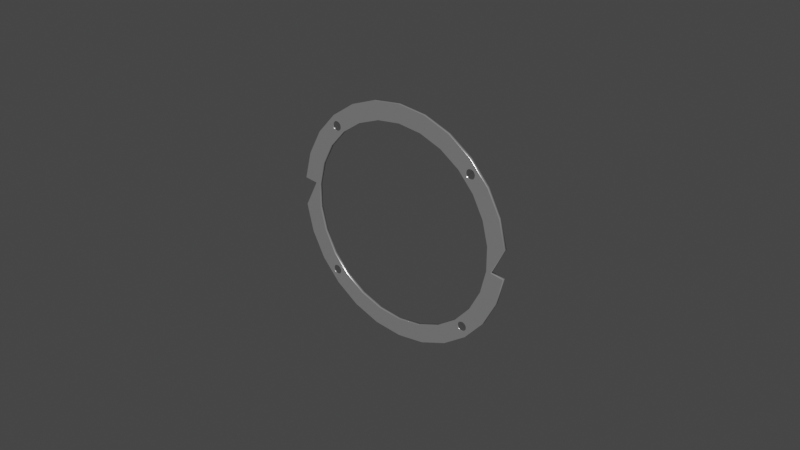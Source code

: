 # Source: ring-guard-double.blend  (saved by Blender 4.2.66; exported with 4.5.12 LTS)
import bpy
from mathutils import Matrix  # noqa: F401  (used for matrix-valued properties, if any)

bpy.ops.wm.read_factory_settings(use_empty=True)
scene = bpy.context.scene
scene.name = 'Scene'

# ---- collections
col_collection = bpy.data.collections.new('Collection'); scene.collection.children.link(col_collection)

# ---- materials (node trees are filled in below, after node groups)
mat_ratchet_metal = bpy.data.materials.new('Ratchet Metal')
mat_thumbwheel_metal = bpy.data.materials.new('Thumbwheel Metal')

# ---- material node trees
mat_ratchet_metal.use_nodes = True; mat_ratchet_metal.node_tree.nodes.clear()
_N = mat_ratchet_metal.node_tree.nodes; _L = mat_ratchet_metal.node_tree.links
n0 = _N.new('ShaderNodeBsdfPrincipled'); n0.name = 'Principled BSDF'; n0.location = (10, 300)
n0.inputs[0].default_value = (0.1, 0.1, 0.1, 1.0)
n0.inputs[1].default_value = 0.6
n0.inputs[2].default_value = 0.8
n1 = _N.new('ShaderNodeOutputMaterial'); n1.name = 'Material Output'; n1.location = (300, 300)
_L.new(n0.outputs[0], n1.inputs[0])
n1.is_active_output = True
mat_thumbwheel_metal.use_nodes = True; mat_thumbwheel_metal.node_tree.nodes.clear()
_N = mat_thumbwheel_metal.node_tree.nodes; _L = mat_thumbwheel_metal.node_tree.links
n0 = _N.new('ShaderNodeBsdfPrincipled'); n0.name = 'Principled BSDF'; n0.location = (10, 300)
n0.inputs[0].default_value = (0.45, 0.45, 0.45, 1.0)
n0.inputs[1].default_value = 0.6
n0.inputs[2].default_value = 0.2
n1 = _N.new('ShaderNodeOutputMaterial'); n1.name = 'Material Output'; n1.location = (300, 300)
_L.new(n0.outputs[0], n1.inputs[0])
n1.is_active_output = True

# ---- world
world_world = bpy.data.worlds.new('World'); scene.world = world_world
world_world.use_nodes = True; world_world.node_tree.nodes.clear()
_N = world_world.node_tree.nodes; _L = world_world.node_tree.links
n0 = _N.new('ShaderNodeOutputWorld'); n0.name = 'World Output'; n0.location = (300, 300)
n1 = _N.new('ShaderNodeBackground'); n1.name = 'Background'; n1.location = (10, 300)
n1.inputs[0].default_value = (0.05088, 0.05088, 0.05088, 1.0)
_L.new(n1.outputs[0], n0.inputs[0])
n0.is_active_output = True
world_world.color = (0.05088, 0.05088, 0.05088)
world_world.use_sun_shadow = False
world_world.sun_shadow_jitter_overblur = 0.0

# ---- meshes
me_cylinder_001 = bpy.data.meshes.new('Cylinder.001')
me_cylinder_001.from_pydata([(-0.026, -0.005333, -0.02487), (-0.02622, -0.005333, -0.02467), (-0.02638, -0.005333, -0.02443), (-0.02638, -0.005833, -0.02443), (-0.0265, -0.005333, -0.02416), (-0.0265, -0.005833, -0.02416), (-0.02657, -0.005333, -0.02387), (-0.02657, -0.005833, -0.02387), (-0.02657, -0.005333, -0.02358), (-0.02657, -0.005833, -0.02358), (-0.02652, -0.005333, -0.02329), (-0.02652, -0.005833, -0.02329), (-0.02642, -0.005333, -0.02302), (-0.02642, -0.005833, -0.02302), (-0.02626, -0.005333, -0.02277), (-0.02626, -0.005833, -0.02277), (-0.02606, -0.005333, -0.02255), (-0.02606, -0.005833, -0.02255), (-0.02582, -0.005333, -0.02239), (-0.02582, -0.005833, -0.02239), (-0.02555, -0.005333, -0.02227), (-0.02555, -0.005833, -0.02227), (-0.02526, -0.005333, -0.0222), (-0.02526, -0.005833, -0.0222), (-0.02497, -0.005333, -0.0222), (-0.02497, -0.005833, -0.0222), (-0.02468, -0.005333, -0.02225), (-0.02468, -0.005833, -0.02225), (-0.0244, -0.005333, -0.02235), (-0.0244, -0.005833, -0.02235), (-0.02415, -0.005333, -0.02251), (-0.02394, -0.005333, -0.02271), (-0.02377, -0.005333, -0.02296), (-0.02377, -0.005833, -0.02296), (-0.02365, -0.005333, -0.02322), (-0.02365, -0.005833, -0.02322), (-0.02359, -0.005333, -0.02351), (-0.02359, -0.005833, -0.02351), (-0.02358, -0.005333, -0.02381), (-0.02358, -0.005833, -0.02381), (-0.02363, -0.005333, -0.0241), (-0.02363, -0.005833, -0.0241), (-0.02374, -0.005333, -0.02437), (-0.02374, -0.005833, -0.02437), (-0.0239, -0.005333, -0.02462), (-0.0239, -0.005833, -0.02462), (-0.0241, -0.005333, -0.02483), (-0.0241, -0.005833, -0.02483), (-0.02434, -0.005333, -0.025), (-0.02434, -0.005833, -0.025), (-0.02461, -0.005333, -0.02512), (-0.02461, -0.005833, -0.02512), (-0.0249, -0.005333, -0.02518), (-0.0249, -0.005833, -0.02518), (-0.02519, -0.005333, -0.02519), (-0.02519, -0.005833, -0.02519), (-0.02548, -0.005333, -0.02514), (-0.02548, -0.005833, -0.02514), (-0.02576, -0.005333, -0.02503), (-0.02576, -0.005833, -0.02503), (-0.026, -0.00575, -0.02487), (-0.02622, -0.00575, -0.02467), (-0.02632, -0.00575, -0.02452), (-0.02632, -0.005833, -0.02452), (-0.02417, -0.005833, -0.0225), (-0.02417, -0.00575, -0.0225), (-0.02415, -0.00575, -0.02251), (-0.02394, -0.00575, -0.02271), (-0.02383, -0.005833, -0.02287), (-0.02383, -0.00575, -0.02287), (-0.02598, -0.005833, -0.02489), (-0.02598, -0.00575, -0.02489), (-0.02487, -0.005333, 0.026), (-0.02467, -0.005333, 0.02622), (-0.02443, -0.005333, 0.02638), (-0.02443, -0.005833, 0.02638), (-0.02416, -0.005333, 0.0265), (-0.02416, -0.005833, 0.0265), (-0.02387, -0.005333, 0.02657), (-0.02387, -0.005833, 0.02657), (-0.02358, -0.005333, 0.02657), (-0.02358, -0.005833, 0.02657), (-0.02329, -0.005333, 0.02652), (-0.02329, -0.005833, 0.02652), (-0.02302, -0.005333, 0.02642), (-0.02302, -0.005833, 0.02642), (-0.02277, -0.005333, 0.02626), (-0.02277, -0.005833, 0.02626), (-0.02255, -0.005333, 0.02606), (-0.02255, -0.005833, 0.02606), (-0.02239, -0.005333, 0.02582), (-0.02239, -0.005833, 0.02582), (-0.02227, -0.005333, 0.02555), (-0.02227, -0.005833, 0.02555), (-0.0222, -0.005333, 0.02526), (-0.0222, -0.005833, 0.02526), (-0.0222, -0.005333, 0.02497), (-0.0222, -0.005833, 0.02497), (-0.02225, -0.005333, 0.02468), (-0.02225, -0.005833, 0.02468), (-0.02235, -0.005333, 0.0244), (-0.02235, -0.005833, 0.0244), (-0.02251, -0.005333, 0.02415), (-0.02271, -0.005333, 0.02394), (-0.02296, -0.005333, 0.02377), (-0.02296, -0.005833, 0.02377), (-0.02322, -0.005333, 0.02365), (-0.02322, -0.005833, 0.02365), (-0.02351, -0.005333, 0.02359), (-0.02351, -0.005833, 0.02359), (-0.02381, -0.005333, 0.02358), (-0.02381, -0.005833, 0.02358), (-0.0241, -0.005333, 0.02363), (-0.0241, -0.005833, 0.02363), (-0.02437, -0.005333, 0.02374), (-0.02437, -0.005833, 0.02374), (-0.02462, -0.005333, 0.0239), (-0.02462, -0.005833, 0.0239), (-0.02483, -0.005333, 0.0241), (-0.02483, -0.005833, 0.0241), (-0.025, -0.005333, 0.02434), (-0.025, -0.005833, 0.02434), (-0.02512, -0.005333, 0.02461), (-0.02512, -0.005833, 0.02461), (-0.02518, -0.005333, 0.0249), (-0.02518, -0.005833, 0.0249), (-0.02519, -0.005333, 0.02519), (-0.02519, -0.005833, 0.02519), (-0.02514, -0.005333, 0.02548), (-0.02514, -0.005833, 0.02548), (-0.02503, -0.005333, 0.02576), (-0.02503, -0.005833, 0.02576), (-0.02487, -0.00575, 0.026), (-0.02467, -0.00575, 0.02622), (-0.02452, -0.00575, 0.02632), (-0.02452, -0.005833, 0.02632), (-0.0225, -0.005833, 0.02417), (-0.0225, -0.00575, 0.02417), (-0.02251, -0.00575, 0.02415), (-0.02271, -0.00575, 0.02394), (-0.02287, -0.005833, 0.02383), (-0.02287, -0.00575, 0.02383), (-0.02489, -0.005833, 0.02598), (-0.02489, -0.00575, 0.02598), (0.026, -0.005333, 0.02487), (0.02622, -0.005333, 0.02467), (0.02638, -0.005333, 0.02443), (0.02638, -0.005833, 0.02443), (0.0265, -0.005333, 0.02416), (0.0265, -0.005833, 0.02416), (0.02657, -0.005333, 0.02387), (0.02657, -0.005833, 0.02387), (0.02657, -0.005333, 0.02358), (0.02657, -0.005833, 0.02358), (0.02652, -0.005333, 0.02329), (0.02652, -0.005833, 0.02329), (0.02642, -0.005333, 0.02302), (0.02642, -0.005833, 0.02302), (0.02626, -0.005333, 0.02277), (0.02626, -0.005833, 0.02277), (0.02606, -0.005333, 0.02255), (0.02606, -0.005833, 0.02255), (0.02582, -0.005333, 0.02239), (0.02582, -0.005833, 0.02239), (0.02555, -0.005333, 0.02227), (0.02555, -0.005833, 0.02227), (0.02526, -0.005333, 0.0222), (0.02526, -0.005833, 0.0222), (0.02497, -0.005333, 0.0222), (0.02497, -0.005833, 0.0222), (0.02468, -0.005333, 0.02225), (0.02468, -0.005833, 0.02225), (0.0244, -0.005333, 0.02235), (0.0244, -0.005833, 0.02235), (0.02415, -0.005333, 0.02251), (0.02394, -0.005333, 0.02271), (0.02377, -0.005333, 0.02296), (0.02377, -0.005833, 0.02296), (0.02365, -0.005333, 0.02322), (0.02365, -0.005833, 0.02322), (0.02359, -0.005333, 0.02351), (0.02359, -0.005833, 0.02351), (0.02358, -0.005333, 0.02381), (0.02358, -0.005833, 0.02381), (0.02363, -0.005333, 0.0241), (0.02363, -0.005833, 0.0241), (0.02374, -0.005333, 0.02437), (0.02374, -0.005833, 0.02437), (0.0239, -0.005333, 0.02462), (0.0239, -0.005833, 0.02462), (0.0241, -0.005333, 0.02483), (0.0241, -0.005833, 0.02483), (0.02434, -0.005333, 0.025), (0.02434, -0.005833, 0.025), (0.02461, -0.005333, 0.02512), (0.02461, -0.005833, 0.02512), (0.0249, -0.005333, 0.02518), (0.0249, -0.005833, 0.02518), (0.02519, -0.005333, 0.02519), (0.02519, -0.005833, 0.02519), (0.02548, -0.005333, 0.02514), (0.02548, -0.005833, 0.02514), (0.02576, -0.005333, 0.02503), (0.02576, -0.005833, 0.02503), (0.026, -0.00575, 0.02487), (0.02622, -0.00575, 0.02467), (0.02632, -0.00575, 0.02452), (0.02632, -0.005833, 0.02452), (0.02417, -0.005833, 0.0225), (0.02417, -0.00575, 0.0225), (0.02415, -0.00575, 0.02251), (0.02394, -0.00575, 0.02271), (0.02383, -0.005833, 0.02287), (0.02383, -0.00575, 0.02287), (0.02598, -0.005833, 0.02489), (0.02598, -0.00575, 0.02489), (0.02487, -0.005333, -0.026), (0.02467, -0.005333, -0.02622), (0.02443, -0.005333, -0.02638), (0.02443, -0.005833, -0.02638), (0.02416, -0.005333, -0.0265), (0.02416, -0.005833, -0.0265), (0.02387, -0.005333, -0.02657), (0.02387, -0.005833, -0.02657), (0.02358, -0.005333, -0.02657), (0.02358, -0.005833, -0.02657), (0.02329, -0.005333, -0.02652), (0.02329, -0.005833, -0.02652), (0.02302, -0.005333, -0.02642), (0.02302, -0.005833, -0.02642), (0.02277, -0.005333, -0.02626), (0.02277, -0.005833, -0.02626), (0.02255, -0.005333, -0.02606), (0.02255, -0.005833, -0.02606), (0.02239, -0.005333, -0.02582), (0.02239, -0.005833, -0.02582), (0.02227, -0.005333, -0.02555), (0.02227, -0.005833, -0.02555), (0.0222, -0.005333, -0.02526), (0.0222, -0.005833, -0.02526), (0.0222, -0.005333, -0.02497), (0.0222, -0.005833, -0.02497), (0.02225, -0.005333, -0.02468), (0.02225, -0.005833, -0.02468), (0.02235, -0.005333, -0.0244), (0.02235, -0.005833, -0.0244), (0.02251, -0.005333, -0.02415), (0.02271, -0.005333, -0.02394), (0.02296, -0.005333, -0.02377), (0.02296, -0.005833, -0.02377), (0.02322, -0.005333, -0.02365), (0.02322, -0.005833, -0.02365), (0.02351, -0.005333, -0.02359), (0.02351, -0.005833, -0.02359), (0.02381, -0.005333, -0.02358), (0.02381, -0.005833, -0.02358), (0.0241, -0.005333, -0.02363), (0.0241, -0.005833, -0.02363), (0.02437, -0.005333, -0.02374), (0.02437, -0.005833, -0.02374), (0.02462, -0.005333, -0.0239), (0.02462, -0.005833, -0.0239), (0.02483, -0.005333, -0.0241), (0.02483, -0.005833, -0.0241), (0.025, -0.005333, -0.02434), (0.025, -0.005833, -0.02434), (0.02512, -0.005333, -0.02461), (0.02512, -0.005833, -0.02461), (0.02518, -0.005333, -0.0249), (0.02518, -0.005833, -0.0249), (0.02519, -0.005333, -0.02519), (0.02519, -0.005833, -0.02519), (0.02514, -0.005333, -0.02548), (0.02514, -0.005833, -0.02548), (0.02503, -0.005333, -0.02576), (0.02503, -0.005833, -0.02576), (0.02487, -0.00575, -0.026), (0.02467, -0.00575, -0.02622), (0.02452, -0.00575, -0.02632), (0.02452, -0.005833, -0.02632), (0.0225, -0.005833, -0.02417), (0.0225, -0.00575, -0.02417), (0.02251, -0.00575, -0.02415), (0.02271, -0.00575, -0.02394), (0.02287, -0.005833, -0.02383), (0.02287, -0.00575, -0.02383), (0.02489, -0.005833, -0.02598), (0.02489, -0.00575, -0.02598), (-0.03723, -0.005, -0.00452), (-0.026, -0.0055, -0.02487), (-0.03723, -0.006, -0.00452), (-0.02622, -0.0055, -0.02467), (-0.03723, -0.005, 0.004586), (-0.03723, -0.006, 0.004586), (-0.02638, -0.0055, -0.02443), (-0.03508, -0.005, 0.01342), (-0.03508, -0.006, 0.01342), (-0.0265, -0.0055, -0.02416), (-0.03088, -0.005, 0.02148), (-0.03088, -0.006, 0.02148), (-0.02657, -0.0055, -0.02387), (-0.02489, -0.005, 0.02829), (-0.02489, -0.006, 0.02829), (-0.01746, -0.005, 0.03346), (-0.02657, -0.0055, -0.02358), (-0.01746, -0.006, 0.03346), (-0.02652, -0.0055, -0.02329), (-0.009007, -0.005, 0.03668), (-0.009007, -0.006, 0.03668), (-3.296e-05, -0.005, 0.03777), (-0.02642, -0.0055, -0.02302), (-3.296e-05, -0.006, 0.03777), (0.008943, -0.005, 0.03667), (-0.02626, -0.0055, -0.02277), (0.008943, -0.006, 0.03667), (0.0174, -0.005, 0.03343), (-0.02606, -0.0055, -0.02255), (0.0174, -0.006, 0.03343), (0.02485, -0.005, 0.02825), (-0.02582, -0.0055, -0.02239), (0.02485, -0.006, 0.02825), (0.03085, -0.005, 0.02143), (-0.02555, -0.0055, -0.02227), (0.03085, -0.006, 0.02143), (0.03506, -0.005, 0.01336), (-0.02526, -0.0055, -0.0222), (0.03506, -0.006, 0.01336), (0.03723, -0.005, 0.00452), (-0.02497, -0.0055, -0.0222), (0.03723, -0.006, 0.00452), (0.03723, -0.005, -0.004586), (-0.02468, -0.0055, -0.02225), (0.03723, -0.006, -0.004586), (0.03508, -0.005, -0.01342), (-0.0244, -0.0055, -0.02235), (0.03508, -0.006, -0.01342), (0.03088, -0.005, -0.02148), (-0.02415, -0.0055, -0.02251), (0.03088, -0.006, -0.02148), (0.02489, -0.005, -0.02829), (-0.02394, -0.0055, -0.02271), (0.02489, -0.006, -0.02829), (-0.02377, -0.0055, -0.02296), (0.01746, -0.005, -0.03346), (0.01746, -0.006, -0.03346), (0.009007, -0.005, -0.03668), (-0.02365, -0.0055, -0.02322), (0.009007, -0.006, -0.03668), (-0.02359, -0.0055, -0.02351), (3.296e-05, -0.005, -0.03777), (3.296e-05, -0.006, -0.03777), (-0.02358, -0.0055, -0.02381), (-0.008943, -0.005, -0.03667), (-0.008943, -0.006, -0.03667), (-0.0174, -0.005, -0.03343), (-0.02363, -0.0055, -0.0241), (-0.0174, -0.006, -0.03343), (-0.02485, -0.005, -0.02825), (-0.02374, -0.0055, -0.02437), (-0.02485, -0.006, -0.02825), (-0.03085, -0.005, -0.02143), (-0.0239, -0.0055, -0.02462), (-0.03085, -0.006, -0.02143), (-0.03506, -0.005, -0.01336), (-0.0241, -0.0055, -0.02483), (-0.03506, -0.006, -0.01336), (-0.02968, -0.006, -0.01131), (-0.02434, -0.0055, -0.025), (-0.03152, -0.006, -0.003827), (-0.0297, -0.006, 0.01137), (-0.02461, -0.0055, -0.02512), (-0.02615, -0.006, 0.01819), (-0.0249, -0.0055, -0.02518), (-0.03153, -0.006, 0.003882), (0.007626, -0.006, -0.03106), (2.79e-05, -0.006, -0.03198), (-0.02519, -0.0055, -0.02519), (0.01478, -0.006, -0.02833), (-0.02548, -0.0055, -0.02514), (-0.007572, -0.006, -0.03104), (0.02108, -0.006, -0.02396), (-0.02576, -0.0055, -0.02503), (-0.02104, -0.006, -0.02392), (-0.01473, -0.006, -0.0283), (0.0297, -0.006, -0.01137), (-0.02487, -0.0055, 0.026), (0.03152, -0.006, 0.003827), (-0.02467, -0.0055, 0.02622), (0.03153, -0.006, -0.003882), (0.02104, -0.006, 0.02392), (-0.02443, -0.0055, 0.02638), (0.02612, -0.006, 0.01814), (0.01473, -0.006, 0.0283), (-0.02416, -0.0055, 0.0265), (0.02968, -0.006, 0.01131), (-0.02108, -0.006, 0.02396), (-0.02387, -0.0055, 0.02657), (-0.01478, -0.006, 0.02833), (-2.79e-05, -0.006, 0.03198), (-0.02358, -0.0055, 0.02657), (-0.007626, -0.006, 0.03106), (0.02615, -0.006, -0.01819), (-0.02612, -0.006, -0.01814), (-0.02329, -0.0055, 0.02652), (0.007572, -0.006, 0.03104), (-0.02302, -0.0055, 0.02642), (-0.02612, -0.005, -0.01814), (-0.02968, -0.005, -0.01131), (-0.02277, -0.0055, 0.02626), (-0.0297, -0.005, 0.01137), (-0.03153, -0.005, 0.003882), (-0.02255, -0.0055, 0.02606), (-0.03152, -0.005, -0.003827), (0.02104, -0.005, 0.02392), (-0.02108, -0.005, 0.02396), (-0.02239, -0.0055, 0.02582), (0.01473, -0.005, 0.0283), (-0.02227, -0.0055, 0.02555), (-0.01478, -0.005, 0.02833), (-0.007626, -0.005, 0.03106), (-2.79e-05, -0.005, 0.03198), (-0.0222, -0.0055, 0.02526), (0.007572, -0.005, 0.03104), (0.01478, -0.005, -0.02833), (-0.0222, -0.0055, 0.02497), (0.02615, -0.005, -0.01819), (0.02108, -0.005, -0.02396), (-0.02225, -0.0055, 0.02468), (0.03153, -0.005, -0.003882), (0.0297, -0.005, -0.01137), (-0.02235, -0.0055, 0.0244), (0.02968, -0.005, 0.01131), (0.03152, -0.005, 0.003827), (-0.02251, -0.0055, 0.02415), (2.79e-05, -0.005, -0.03198), (-0.02271, -0.0055, 0.02394), (-0.01473, -0.005, -0.0283), (-0.007572, -0.005, -0.03104), (-0.02104, -0.005, -0.02392), (-0.02296, -0.0055, 0.02377), (0.007626, -0.005, -0.03106), (0.02612, -0.005, 0.01814), (-0.02322, -0.0055, 0.02365), (-0.02615, -0.005, 0.01819), (-0.02351, -0.0055, 0.02359), (-0.03295, -0.006, 0.004058), (-0.03295, -0.005, 0.004058), (-0.02381, -0.0055, 0.02358), (-0.0241, -0.0055, 0.02363), (-0.02437, -0.0055, 0.02374), (-0.02462, -0.0055, 0.0239), (-0.02483, -0.0055, 0.0241), (-0.025, -0.0055, 0.02434), (-0.02512, -0.0055, 0.02461), (-0.02518, -0.0055, 0.0249), (-0.02519, -0.0055, 0.02519), (-0.02514, -0.0055, 0.02548), (-0.02503, -0.0055, 0.02576), (0.026, -0.0055, 0.02487), (0.02622, -0.0055, 0.02467), (0.02638, -0.0055, 0.02443), (0.0265, -0.0055, 0.02416), (0.02657, -0.0055, 0.02387), (0.02657, -0.0055, 0.02358), (0.02652, -0.0055, 0.02329), (0.02642, -0.0055, 0.02302), (0.02626, -0.0055, 0.02277), (0.02606, -0.0055, 0.02255), (0.02582, -0.0055, 0.02239), (0.02555, -0.0055, 0.02227), (0.02526, -0.0055, 0.0222), (0.02497, -0.0055, 0.0222), (0.02468, -0.0055, 0.02225), (0.0244, -0.0055, 0.02235), (0.02415, -0.0055, 0.02251), (0.02394, -0.0055, 0.02271), (0.02377, -0.0055, 0.02296), (0.02365, -0.0055, 0.02322), (0.02359, -0.0055, 0.02351), (0.02358, -0.0055, 0.02381), (0.02363, -0.0055, 0.0241), (0.02374, -0.0055, 0.02437), (0.0239, -0.0055, 0.02462), (0.0241, -0.0055, 0.02483), (0.02434, -0.0055, 0.025), (0.02461, -0.0055, 0.02512), (0.0249, -0.0055, 0.02518), (0.02519, -0.0055, 0.02519), (0.02548, -0.0055, 0.02514), (0.02576, -0.0055, 0.02503), (0.02487, -0.0055, -0.026), (0.02467, -0.0055, -0.02622), (0.02443, -0.0055, -0.02638), (0.02416, -0.0055, -0.0265), (0.02387, -0.0055, -0.02657), (0.02358, -0.0055, -0.02657), (0.02329, -0.0055, -0.02652), (0.02302, -0.0055, -0.02642), (0.02277, -0.0055, -0.02626), (0.02255, -0.0055, -0.02606), (0.02239, -0.0055, -0.02582), (0.02227, -0.0055, -0.02555), (0.0222, -0.0055, -0.02526), (0.0222, -0.0055, -0.02497), (0.02225, -0.0055, -0.02468), (0.02235, -0.0055, -0.0244), (0.02251, -0.0055, -0.02415), (0.02271, -0.0055, -0.02394), (0.02296, -0.0055, -0.02377), (0.02322, -0.0055, -0.02365), (0.02351, -0.0055, -0.02359), (0.02381, -0.0055, -0.02358), (0.0241, -0.0055, -0.02363), (0.02437, -0.0055, -0.02374), (0.02462, -0.0055, -0.0239), (0.02483, -0.0055, -0.0241), (0.025, -0.0055, -0.02434), (0.02512, -0.0055, -0.02461), (0.02518, -0.0055, -0.0249), (0.02519, -0.0055, -0.02519), (0.02514, -0.0055, -0.02548), (0.02503, -0.0055, -0.02576), (-0.02365, -0.006, -0.02322), (-0.02377, -0.006, -0.02296), (-0.02415, -0.006, -0.02251), (-0.02394, -0.006, -0.02271), (-0.02468, -0.006, -0.02225), (-0.02582, -0.006, -0.02239), (-0.02526, -0.006, -0.0222), (-0.02497, -0.006, -0.0222), (-0.02555, -0.006, -0.02227), (-0.02606, -0.006, -0.02255), (-0.0244, -0.006, -0.02235), (0.02387, -0.006, -0.02657), (0.02416, -0.006, -0.0265), (0.02358, -0.006, -0.02657), (0.02302, -0.006, -0.02642), (0.02467, -0.006, -0.02622), (0.02329, -0.006, -0.02652), (0.02443, -0.006, -0.02638), (0.02503, -0.006, -0.02576), (0.02255, -0.006, -0.02606), (0.02519, -0.006, -0.02519), (0.02512, -0.006, -0.02461), (0.02518, -0.006, -0.0249), (0.02487, -0.006, -0.026), (0.02514, -0.006, -0.02548), (0.02277, -0.006, -0.02626), (-0.02461, -0.006, -0.02512), (-0.0249, -0.006, -0.02518), (-0.02434, -0.006, -0.025), (-0.02519, -0.006, -0.02519), (-0.02548, -0.006, -0.02514), (-0.02576, -0.006, -0.02503), (-0.02622, -0.006, -0.02467), (-0.026, -0.006, -0.02487), (-0.02657, -0.006, -0.02387), (-0.0265, -0.006, -0.02416), (-0.02638, -0.006, -0.02443), (-0.02374, -0.006, -0.02437), (-0.02358, -0.006, -0.02381), (-0.02363, -0.006, -0.0241), (-0.02626, -0.006, -0.02277), (-0.02642, -0.006, -0.02302), (-0.02359, -0.006, -0.02351), (-0.0239, -0.006, -0.02462), (-0.0241, -0.006, -0.02483), (-0.02652, -0.006, -0.02329), (-0.02657, -0.006, -0.02358), (0.02234, -0.006, -0.02445), (0.02225, -0.006, -0.02468), (0.0222, -0.006, -0.02497), (0.02462, -0.006, -0.0239), (0.02251, -0.006, -0.02415), (0.02235, -0.006, -0.0244), (0.0241, -0.006, -0.02363), (0.02322, -0.006, -0.02365), (0.02351, -0.006, -0.02359), (0.02381, -0.006, -0.02358), (0.02437, -0.006, -0.02374), (0.02296, -0.006, -0.02377), (0.02271, -0.006, -0.02394), (0.02227, -0.006, -0.02555), (0.02239, -0.006, -0.02582), (0.02483, -0.006, -0.0241), (0.025, -0.006, -0.02434), (0.0222, -0.006, -0.02526), (0.02526, -0.006, 0.0222), (0.02555, -0.006, 0.02227), (0.02626, -0.006, 0.02277), (0.02606, -0.006, 0.02255), (0.02642, -0.006, 0.02302), (0.02582, -0.006, 0.02239), (0.02652, -0.006, 0.02329), (0.02657, -0.006, 0.02358), (0.0265, -0.006, 0.02416), (0.02359, -0.006, 0.0236), (0.02358, -0.006, 0.02381), (0.02657, -0.006, 0.02387), (0.026, -0.006, 0.02487), (0.0239, -0.006, 0.02462), (0.02622, -0.006, 0.02467), (0.02374, -0.006, 0.02437), (0.02548, -0.006, 0.02514), (0.02434, -0.006, 0.025), (0.0249, -0.006, 0.02518), (0.02519, -0.006, 0.02519), (0.02461, -0.006, 0.02512), (0.0241, -0.006, 0.02483), (0.02638, -0.006, 0.02443), (0.02576, -0.006, 0.02503), (0.02363, -0.006, 0.0241), (-0.02351, -0.006, 0.02359), (-0.02322, -0.006, 0.02365), (-0.02381, -0.006, 0.02358), (-0.02296, -0.006, 0.02377), (-0.0241, -0.006, 0.02363), (-0.02251, -0.006, 0.02415), (-0.02483, -0.006, 0.0241), (-0.02235, -0.006, 0.0244), (-0.02234, -0.006, 0.02445), (-0.02462, -0.006, 0.0239), (-0.02225, -0.006, 0.02468), (-0.02271, -0.006, 0.02394), (-0.02437, -0.006, 0.02374), (-0.025, -0.006, 0.02434), (-0.0222, -0.006, 0.02497), (-0.02512, -0.006, 0.02461), (-0.02514, -0.006, 0.02548), (-0.02519, -0.006, 0.02519), (-0.02518, -0.006, 0.0249), (-0.02487, -0.006, 0.026), (-0.02467, -0.006, 0.02622), (-0.02387, -0.006, 0.02657), (-0.02358, -0.006, 0.02657), (-0.02416, -0.006, 0.0265), (-0.02443, -0.006, 0.02638), (-0.02503, -0.006, 0.02576), (0.02497, -0.006, 0.0222), (0.0244, -0.006, 0.02235), (0.02468, -0.006, 0.02225), (0.02377, -0.006, 0.02296), (0.02394, -0.006, 0.02271), (0.02359, -0.006, 0.02351), (0.02365, -0.006, 0.02322), (0.02415, -0.006, 0.02251), (-0.0222, -0.006, 0.02526), (-0.02239, -0.006, 0.02582), (-0.02227, -0.006, 0.02555), (-0.02302, -0.006, 0.02642), (-0.02277, -0.006, 0.02626), (-0.02329, -0.006, 0.02652), (-0.02255, -0.006, 0.02606), (0.03295, -0.006, -0.004058), (0.03295, -0.005, -0.004058)], [], [(61, 1, 0, 60), (3, 2, 1, 61, 62, 63), (2, 3, 5, 4), (4, 5, 7, 6), (6, 7, 9, 8), (8, 9, 11, 10), (10, 11, 13, 12), (12, 13, 15, 14), (14, 15, 17, 16), (16, 17, 19, 18), (18, 19, 21, 20), (20, 21, 23, 22), (22, 23, 25, 24), (24, 25, 27, 26), (26, 27, 29, 28), (65, 66, 30, 28, 29, 64), (67, 31, 30, 66), (33, 32, 31, 67, 69, 68), (32, 33, 35, 34), (34, 35, 37, 36), (36, 37, 39, 38), (38, 39, 41, 40), (40, 41, 43, 42), (42, 43, 45, 44), (44, 45, 47, 46), (46, 47, 49, 48), (48, 49, 51, 50), (50, 51, 53, 52), (52, 53, 55, 54), (54, 55, 57, 56), (70, 59, 57, 55, 53, 51, 49, 47, 45, 43, 41, 39, 37, 35, 33, 68), (64, 29, 27, 25, 23, 21, 19, 17, 15, 13, 11, 9, 7, 5, 3, 63), (56, 57, 59, 58), (60, 0, 58, 59, 70, 71), (58, 0, 1, 2, 4, 6, 8, 10, 12, 14, 16, 18, 20, 22, 24, 26, 28, 30, 31, 32, 34, 36, 38, 40, 42, 44, 46, 48, 50, 52, 54, 56), (70, 68, 69, 71), (61, 60, 71, 69, 67, 66, 65, 62), (62, 65, 64, 63), (133, 73, 72, 132), (75, 74, 73, 133, 134, 135), (74, 75, 77, 76), (76, 77, 79, 78), (78, 79, 81, 80), (80, 81, 83, 82), (82, 83, 85, 84), (84, 85, 87, 86), (86, 87, 89, 88), (88, 89, 91, 90), (90, 91, 93, 92), (92, 93, 95, 94), (94, 95, 97, 96), (96, 97, 99, 98), (98, 99, 101, 100), (137, 138, 102, 100, 101, 136), (139, 103, 102, 138), (105, 104, 103, 139, 141, 140), (104, 105, 107, 106), (106, 107, 109, 108), (108, 109, 111, 110), (110, 111, 113, 112), (112, 113, 115, 114), (114, 115, 117, 116), (116, 117, 119, 118), (118, 119, 121, 120), (120, 121, 123, 122), (122, 123, 125, 124), (124, 125, 127, 126), (126, 127, 129, 128), (142, 131, 129, 127, 125, 123, 121, 119, 117, 115, 113, 111, 109, 107, 105, 140), (136, 101, 99, 97, 95, 93, 91, 89, 87, 85, 83, 81, 79, 77, 75, 135), (128, 129, 131, 130), (132, 72, 130, 131, 142, 143), (130, 72, 73, 74, 76, 78, 80, 82, 84, 86, 88, 90, 92, 94, 96, 98, 100, 102, 103, 104, 106, 108, 110, 112, 114, 116, 118, 120, 122, 124, 126, 128), (142, 140, 141, 143), (133, 132, 143, 141, 139, 138, 137, 134), (134, 137, 136, 135), (205, 145, 144, 204), (147, 146, 145, 205, 206, 207), (146, 147, 149, 148), (148, 149, 151, 150), (150, 151, 153, 152), (152, 153, 155, 154), (154, 155, 157, 156), (156, 157, 159, 158), (158, 159, 161, 160), (160, 161, 163, 162), (162, 163, 165, 164), (164, 165, 167, 166), (166, 167, 169, 168), (168, 169, 171, 170), (170, 171, 173, 172), (209, 210, 174, 172, 173, 208), (211, 175, 174, 210), (177, 176, 175, 211, 213, 212), (176, 177, 179, 178), (178, 179, 181, 180), (180, 181, 183, 182), (182, 183, 185, 184), (184, 185, 187, 186), (186, 187, 189, 188), (188, 189, 191, 190), (190, 191, 193, 192), (192, 193, 195, 194), (194, 195, 197, 196), (196, 197, 199, 198), (198, 199, 201, 200), (214, 203, 201, 199, 197, 195, 193, 191, 189, 187, 185, 183, 181, 179, 177, 212), (208, 173, 171, 169, 167, 165, 163, 161, 159, 157, 155, 153, 151, 149, 147, 207), (200, 201, 203, 202), (204, 144, 202, 203, 214, 215), (202, 144, 145, 146, 148, 150, 152, 154, 156, 158, 160, 162, 164, 166, 168, 170, 172, 174, 175, 176, 178, 180, 182, 184, 186, 188, 190, 192, 194, 196, 198, 200), (214, 212, 213, 215), (205, 204, 215, 213, 211, 210, 209, 206), (206, 209, 208, 207), (277, 217, 216, 276), (219, 218, 217, 277, 278, 279), (218, 219, 221, 220), (220, 221, 223, 222), (222, 223, 225, 224), (224, 225, 227, 226), (226, 227, 229, 228), (228, 229, 231, 230), (230, 231, 233, 232), (232, 233, 235, 234), (234, 235, 237, 236), (236, 237, 239, 238), (238, 239, 241, 240), (240, 241, 243, 242), (242, 243, 245, 244), (281, 282, 246, 244, 245, 280), (283, 247, 246, 282), (249, 248, 247, 283, 285, 284), (248, 249, 251, 250), (250, 251, 253, 252), (252, 253, 255, 254), (254, 255, 257, 256), (256, 257, 259, 258), (258, 259, 261, 260), (260, 261, 263, 262), (262, 263, 265, 264), (264, 265, 267, 266), (266, 267, 269, 268), (268, 269, 271, 270), (270, 271, 273, 272), (286, 275, 273, 271, 269, 267, 265, 263, 261, 259, 257, 255, 253, 251, 249, 284), (280, 245, 243, 241, 239, 237, 235, 233, 231, 229, 227, 225, 223, 221, 219, 279), (272, 273, 275, 274), (276, 216, 274, 275, 286, 287), (274, 216, 217, 218, 220, 222, 224, 226, 228, 230, 232, 234, 236, 238, 240, 242, 244, 246, 247, 248, 250, 252, 254, 256, 258, 260, 262, 264, 266, 268, 270, 272), (286, 284, 285, 287), (277, 276, 287, 285, 283, 282, 281, 278), (278, 281, 280, 279), (288, 412, 407, 363), (292, 293, 296, 295), (295, 296, 299, 298), (298, 299, 302, 301), (301, 302, 305, 303), (303, 305, 308, 307), (307, 308, 311, 309), (309, 311, 314, 312), (312, 314, 317, 315), (315, 317, 320, 318), (318, 320, 323, 321), (321, 323, 326, 324), (324, 326, 329, 327), (330, 332, 335, 333), (333, 335, 338, 336), (336, 338, 341, 339), (339, 341, 344, 343), (343, 344, 347, 345), (345, 347, 350, 349), (349, 350, 353, 352), (352, 353, 356, 354), (354, 356, 359, 357), (357, 359, 362, 360), (290, 365, 366, 368), (570, 569, 380, 377, 374, 375, 379, 383, 382, 560, 561, 559, 565, 566, 550, 548, 549, 551, 552, 553, 555, 554, 558, 557, 556, 568, 567, 563, 562, 531, 527, 530, 528, 402, 362, 359, 356, 353, 350, 347, 344, 341, 338, 585, 543, 544, 542, 546, 540, 545, 537, 539, 534, 533, 535, 538, 536, 547, 541, 583, 582, 586, 571), (329, 326, 394, 386, 388, 653), (560, 382, 402, 528, 529, 526, 532, 524, 525, 523, 522, 564), (360, 362, 365, 363), (363, 365, 290, 288), (362, 402, 366, 365), (373, 368, 412, 410), (369, 373, 410, 409), (371, 369, 409, 443), (371, 443, 414, 395), (395, 414, 418, 397), (397, 418, 419, 400), (400, 419, 420, 398), (398, 420, 422, 404), (404, 422, 416, 392), (392, 416, 413, 389), (441, 391, 389, 413), (431, 394, 391, 441), (432, 386, 394, 431), (428, 388, 386, 432), (429, 384, 388, 428), (425, 401, 384, 429), (380, 401, 425, 426), (377, 380, 426, 423), (377, 423, 440, 374), (374, 440, 434, 375), (379, 375, 434, 437), (383, 379, 437, 436), (382, 383, 436, 438), (402, 382, 438, 406), (366, 402, 406, 407), (368, 366, 407, 412), (373, 445, 290, 368), (410, 412, 288, 446), (288, 290, 445, 446), (446, 445, 293, 292), (622, 620, 395, 397, 400, 398, 404, 392, 389, 596, 597, 611, 602, 600, 608, 604, 607, 605, 320, 317, 314, 311, 308, 305, 302, 635, 633, 634, 651, 649, 650, 652, 647, 648, 646, 626), (635, 302, 299, 296, 293, 373, 369, 371, 395, 620, 619, 617, 623, 615, 613, 612, 614, 616, 624, 621, 618, 625, 627, 630, 629, 628, 637, 631, 632, 636), (596, 389, 391, 394, 326, 323, 320, 605, 606, 603, 610, 599, 601, 609, 595, 598, 594, 593, 591, 589, 590, 592, 588, 587, 638, 640, 639, 645, 642, 641, 644, 643), (555, 289, 291, 554), (554, 291, 294, 558), (558, 294, 297, 557), (557, 297, 300, 556), (300, 304, 568, 556), (568, 304, 306, 567), (306, 310, 563, 567), (563, 310, 313, 562), (562, 313, 316, 531), (531, 316, 319, 527), (527, 319, 322, 530), (530, 322, 325, 528), (528, 325, 328, 529), (529, 328, 331, 526), (526, 331, 334, 532), (532, 334, 337, 524), (524, 337, 340, 525), (525, 340, 342, 523), (523, 342, 346, 522), (522, 346, 348, 564), (564, 348, 351, 560), (560, 351, 355, 561), (561, 355, 358, 559), (559, 358, 361, 565), (565, 361, 364, 566), (566, 364, 367, 550), (550, 367, 370, 548), (548, 370, 372, 549), (549, 372, 376, 551), (551, 376, 378, 552), (552, 378, 381, 553), (553, 381, 289, 555), (322, 319, 316, 313, 310, 306, 304, 300, 297, 294, 291, 289, 381, 378, 376, 372, 370, 367, 364, 361, 358, 355, 351, 348, 346, 342, 340, 337, 334, 331, 328, 325), (631, 385, 387, 632), (632, 387, 390, 636), (636, 390, 393, 635), (635, 393, 396, 633), (633, 396, 399, 634), (634, 399, 403, 651), (651, 403, 405, 649), (649, 405, 408, 650), (650, 408, 411, 652), (652, 411, 415, 647), (647, 415, 417, 648), (648, 417, 421, 646), (646, 421, 424, 626), (626, 424, 427, 622), (622, 427, 430, 619, 620), (619, 430, 433, 617), (617, 433, 435, 623), (623, 435, 439, 615), (615, 439, 442, 613), (613, 442, 444, 612), (612, 444, 447, 614), (614, 447, 448, 616), (616, 448, 449, 624), (624, 449, 450, 621), (621, 450, 451, 618), (618, 451, 452, 625), (625, 452, 453, 627), (627, 453, 454, 630), (630, 454, 455, 629), (629, 455, 456, 628), (628, 456, 457, 637), (637, 457, 385, 631), (454, 453, 452, 451, 450, 449, 448, 447, 444, 442, 439, 435, 433, 430, 427, 424, 421, 417, 415, 411, 408, 405, 403, 399, 396, 393, 390, 387, 385, 457, 456, 455), (599, 458, 459, 601), (601, 459, 460, 609), (609, 460, 461, 595), (595, 461, 462, 598), (598, 462, 463, 594), (594, 463, 464, 593), (593, 464, 465, 591), (591, 465, 466, 589), (589, 466, 467, 590), (590, 467, 468, 592), (592, 468, 469, 588), (588, 469, 470, 587), (587, 470, 471, 638), (638, 471, 472, 640), (640, 472, 473, 639), (639, 473, 474, 645), (645, 474, 475, 642), (642, 475, 476, 641), (641, 476, 477, 644), (644, 477, 478, 643), (478, 479, 597, 596, 643), (597, 479, 480, 611), (611, 480, 481, 602), (602, 481, 482, 600), (600, 482, 483, 608), (608, 483, 484, 604), (604, 484, 485, 607), (607, 485, 486, 605), (605, 486, 487, 606), (606, 487, 488, 603), (603, 488, 489, 610), (610, 489, 458, 599), (485, 484, 483, 482, 481, 480, 479, 478, 477, 476, 475, 474, 473, 472, 471, 470, 469, 468, 467, 466, 465, 464, 463, 462, 461, 460, 459, 458, 489, 488, 487, 486), (545, 490, 491, 537), (537, 491, 492, 539), (539, 492, 493, 534), (534, 493, 494, 533), (533, 494, 495, 535), (535, 495, 496, 538), (538, 496, 497, 536), (536, 497, 498, 547), (547, 498, 499, 541), (499, 500, 583, 541), (583, 500, 501, 582), (582, 501, 502, 586), (502, 503, 571, 586), (571, 503, 504, 570), (569, 570, 504, 505, 574), (574, 505, 506, 573), (573, 506, 507, 581), (581, 507, 508, 580), (580, 508, 509, 576), (576, 509, 510, 577), (577, 510, 511, 578), (578, 511, 512, 575), (575, 512, 513, 579), (579, 513, 514, 572), (572, 514, 515, 584), (584, 515, 516, 585), (585, 516, 517, 543), (543, 517, 518, 544), (544, 518, 519, 542), (542, 519, 520, 546), (546, 520, 521, 540), (540, 521, 490, 545), (509, 508, 507, 506, 505, 504, 503, 502, 501, 500, 499, 498, 497, 496, 495, 494, 493, 492, 491, 490, 521, 520, 519, 518, 517, 516, 515, 514, 513, 512, 511, 510), (292, 295, 298, 301, 303, 307, 309, 312, 315, 318, 321, 441, 413, 416, 422, 420, 419, 418, 414, 443, 409, 410, 446), (332, 653, 388, 384, 401, 380, 569, 574, 573, 581, 580, 576, 577, 578, 575, 579, 572, 584, 585, 338, 335), (330, 654, 653, 332), (327, 329, 653, 654), (321, 324, 327, 654, 428, 432, 431, 441), (407, 406, 438, 436, 437, 434, 440, 423, 426, 425, 429, 428, 654, 330, 333, 336, 339, 343, 345, 349, 352, 354, 357, 360, 363)])
me_cylinder_001.polygons.foreach_set('use_smooth', [0, 0, 0, 0, 0, 0, 0, 0, 0, 0, 0, 0, 0, 0, 0, 0, 0, 0, 0, 0, 0, 0, 0, 0, 0, 0, 0, 0, 0, 0, 0, 0, 0, 0, 0, 0, 0, 0, 0, 0, 0, 0, 0, 0, 0, 0, 0, 0, 0, 0, 0, 0, 0, 0, 0, 0, 0, 0, 0, 0, 0, 0, 0, 0, 0, 0, 0, 0, 0, 0, 0, 0, 0, 0, 0, 0, 0, 0, 0, 0, 0, 0, 0, 0, 0, 0, 0, 0, 0, 0, 0, 0, 0, 0, 0, 0, 0, 0, 0, 0, 0, 0, 0, 0, 0, 0, 0, 0, 0, 0, 0, 0, 0, 0, 0, 0, 0, 0, 0, 0, 0, 0, 0, 0, 0, 0, 0, 0, 0, 0, 0, 0, 0, 0, 0, 0, 0, 0, 0, 0, 0, 0, 0, 0, 0, 0, 0, 0, 0, 0, 0, 0, 0, 1, 1, 1, 1, 1, 1, 1, 1, 1, 1, 1, 1, 1, 1, 1, 1, 1, 1, 1, 1, 1, 1, 0, 0, 0, 0, 1, 1, 0, 1, 1, 1, 1, 1, 1, 1, 1, 1, 1, 1, 1, 1, 1, 1, 1, 1, 1, 1, 1, 1, 1, 1, 1, 1, 1, 0, 0, 1, 1, 0, 0, 0, 1, 1, 1, 1, 1, 1, 1, 1, 1, 1, 1, 1, 1, 1, 1, 1, 1, 1, 1, 1, 1, 1, 1, 1, 1, 1, 1, 1, 1, 1, 1, 1, 0, 1, 1, 1, 1, 1, 1, 1, 1, 1, 1, 1, 1, 1, 1, 1, 1, 1, 1, 1, 1, 1, 1, 1, 1, 1, 1, 1, 1, 1, 1, 1, 1, 0, 1, 1, 1, 1, 1, 1, 1, 1, 1, 1, 1, 1, 1, 1, 1, 1, 1, 1, 1, 1, 1, 1, 1, 1, 1, 1, 1, 1, 1, 1, 1, 1, 0, 1, 1, 1, 1, 1, 1, 1, 1, 1, 1, 1, 1, 1, 1, 1, 1, 1, 1, 1, 1, 1, 1, 1, 1, 1, 1, 1, 1, 1, 1, 1, 1, 0, 0, 0, 1, 1, 0, 0])
me_cylinder_001.polygons.foreach_set('material_index', [0, 0, 0, 0, 0, 0, 0, 0, 0, 0, 0, 0, 0, 0, 0, 0, 0, 0, 0, 0, 0, 0, 0, 0, 0, 0, 0, 0, 0, 0, 0, 0, 0, 0, 0, 0, 0, 0, 0, 0, 0, 0, 0, 0, 0, 0, 0, 0, 0, 0, 0, 0, 0, 0, 0, 0, 0, 0, 0, 0, 0, 0, 0, 0, 0, 0, 0, 0, 0, 0, 0, 0, 0, 0, 0, 0, 0, 0, 0, 0, 0, 0, 0, 0, 0, 0, 0, 0, 0, 0, 0, 0, 0, 0, 0, 0, 0, 0, 0, 0, 0, 0, 0, 0, 0, 0, 0, 0, 0, 0, 0, 0, 0, 0, 0, 0, 0, 0, 0, 0, 0, 0, 0, 0, 0, 0, 0, 0, 0, 0, 0, 0, 0, 0, 0, 0, 0, 0, 0, 0, 0, 0, 0, 0, 0, 0, 0, 0, 0, 0, 0, 0, 1, 1, 1, 1, 1, 1, 1, 1, 1, 1, 1, 1, 1, 1, 1, 1, 1, 1, 1, 1, 1, 1, 1, 1, 1, 1, 1, 1, 1, 1, 1, 1, 1, 1, 1, 1, 1, 1, 1, 1, 1, 1, 1, 1, 1, 1, 1, 1, 1, 1, 1, 1, 1, 1, 1, 1, 1, 1, 1, 1, 1, 1, 1, 1, 1, 1, 1, 1, 1, 1, 1, 1, 1, 1, 1, 1, 1, 1, 1, 1, 1, 1, 1, 1, 1, 1, 1, 1, 1, 1, 1, 1, 1, 1, 1, 1, 1, 1, 1, 1, 1, 1, 1, 1, 1, 1, 1, 1, 1, 1, 1, 1, 1, 1, 1, 1, 1, 1, 1, 1, 1, 1, 1, 1, 1, 1, 1, 1, 1, 1, 1, 1, 1, 1, 1, 1, 1, 1, 1, 1, 1, 1, 1, 1, 1, 1, 1, 1, 1, 1, 1, 1, 1, 1, 1, 1, 1, 1, 1, 1, 1, 1, 1, 1, 1, 1, 1, 1, 1, 1, 1, 1, 1, 1, 1, 1, 1, 1, 1, 1, 1, 1, 1, 1, 1, 1, 1, 1, 1, 1, 1, 1, 1, 1, 1, 1, 1, 1, 1, 1, 1])
_uv = me_cylinder_001.uv_layers.new(name='UVMap')
_uv.uv.foreach_set('vector', [0.9688, 0.9167, 0.9688, 0.5, 1.0, 0.5, 1.0, 0.9167, 0.9375, 1.0, 0.9375, 0.5, 0.9688, 0.5, 0.9688, 0.9167, 0.9499, 0.9167, 0.9499, 1.0, 0.9375, 0.5, 0.9375, 1.0, 0.9062, 1.0, 0.9062, 0.5, 0.9062, 0.5, 0.9062, 1.0, 0.875, 1.0, 0.875, 0.5, 0.875, 0.5, 0.875, 1.0, 0.8438, 1.0, 0.8438, 0.5, 0.8438, 0.5, 0.8438, 1.0, 0.8125, 1.0, 0.8125, 0.5, 0.8125, 0.5, 0.8125, 1.0, 0.7812, 1.0, 0.7812, 0.5, 0.7812, 0.5, 0.7812, 1.0, 0.75, 1.0, 0.75, 0.5, 0.75, 0.5, 0.75, 1.0, 0.7188, 1.0, 0.7188, 0.5, 0.7188, 0.5, 0.7188, 1.0, 0.6875, 1.0, 0.6875, 0.5, 0.6875, 0.5, 0.6875, 1.0, 0.6562, 1.0, 0.6562, 0.5, 0.6562, 0.5, 0.6562, 1.0, 0.625, 1.0, 0.625, 0.5, 0.625, 0.5, 0.625, 1.0, 0.5938, 1.0, 0.5938, 0.5, 0.5938, 0.5, 0.5938, 1.0, 0.5625, 1.0, 0.5625, 0.5, 0.5625, 0.5, 0.5625, 1.0, 0.5312, 1.0, 0.5312, 0.5, 0.5026, 0.9167, 0.5, 0.9167, 0.5, 0.5, 0.5312, 0.5, 0.5312, 1.0, 0.5026, 1.0, 0.4688, 0.9167, 0.4688, 0.5, 0.5, 0.5, 0.5, 0.9167, 0.4375, 1.0, 0.4375, 0.5, 0.4688, 0.5, 0.4688, 0.9167, 0.4491, 0.9167, 0.4491, 1.0, 0.4375, 0.5, 0.4375, 1.0, 0.4062, 1.0, 0.4062, 0.5, 0.4062, 0.5, 0.4062, 1.0, 0.375, 1.0, 0.375, 0.5, 0.375, 0.5, 0.375, 1.0, 0.3438, 1.0, 0.3438, 0.5, 0.3438, 0.5, 0.3438, 1.0, 0.3125, 1.0, 0.3125, 0.5, 0.3125, 0.5, 0.3125, 1.0, 0.2812, 1.0, 0.2812, 0.5, 0.2812, 0.5, 0.2812, 1.0, 0.25, 1.0, 0.25, 0.5, 0.25, 0.5, 0.25, 1.0, 0.2188, 1.0, 0.2188, 0.5, 0.2188, 0.5, 0.2188, 1.0, 0.1875, 1.0, 0.1875, 0.5, 0.1875, 0.5, 0.1875, 1.0, 0.1562, 1.0, 0.1562, 0.5, 0.1562, 0.5, 0.1562, 1.0, 0.125, 1.0, 0.125, 0.5, 0.125, 0.5, 0.125, 1.0, 0.09375, 1.0, 0.09375, 0.5, 0.09375, 0.5, 0.09375, 1.0, 0.0625, 1.0, 0.0625, 0.5, 0.2449, 0.4895, 0.2032, 0.4854, 0.1582, 0.4717, 0.1167, 0.4496, 0.08029, 0.4197, 0.05045, 0.3833, 0.02827, 0.3418, 0.01461, 0.2968, 0.01, 0.25, 0.01461, 0.2032, 0.02827, 0.1582, 0.05045, 0.1167, 0.08029, 0.08029, 0.1167, 0.05045, 0.1582, 0.02827, 0.1749, 0.0232, 0.2539, 0.01038, 0.2968, 0.01461, 0.3418, 0.02827, 0.3833, 0.05045, 0.4197, 0.08029, 0.4496, 0.1167, 0.4717, 0.1582, 0.4854, 0.2032, 0.49, 0.25, 0.4854, 0.2968, 0.4717, 0.3418, 0.4496, 0.3833, 0.4197, 0.4197, 0.3833, 0.4496, 0.3418, 0.4717, 0.324, 0.4771, 0.0625, 0.5, 0.0625, 1.0, 0.03125, 1.0, 0.03125, 0.5, 0.0, 0.9167, 0.0, 0.5, 0.03125, 0.5, 0.03125, 1.0, 0.003376, 1.0, 0.003376, 0.9167, 0.7032, 0.4854, 0.75, 0.49, 0.7968, 0.4854, 0.8418, 0.4717, 0.8833, 0.4496, 0.9197, 0.4197, 0.9496, 0.3833, 0.9717, 0.3418, 0.9854, 0.2968, 0.99, 0.25, 0.9854, 0.2032, 0.9717, 0.1582, 0.9496, 0.1167, 0.9197, 0.08029, 0.8833, 0.05045, 0.8418, 0.02827, 0.7968, 0.01461, 0.75, 0.01, 0.7032, 0.01461, 0.6582, 0.02827, 0.6167, 0.05045, 0.5803, 0.08029, 0.5504, 0.1167, 0.5283, 0.1582, 0.5146, 0.2032, 0.51, 0.25, 0.5146, 0.2968, 0.5283, 0.3418, 0.5504, 0.3833, 0.5803, 0.4197, 0.6167, 0.4496, 0.6582, 0.4717, 0.623, 0.2083, 0.3774, 0.2083, 0.3774, 0.25, 0.623, 0.25, 0.6249, 0.4122, 0.6236, 0.2654, 0.623, 0.25, 0.3774, 0.25, 0.3751, 0.3414, 0.3764, 0.4883, 0.3769, 0.5, 0.6227, 0.5, 0.6227, 0.5, 0.3769, 0.5, 0.3769, 0.5417, 0.6227, 0.5417, 0.9688, 0.9167, 0.9688, 0.5, 1.0, 0.5, 1.0, 0.9167, 0.9375, 1.0, 0.9375, 0.5, 0.9688, 0.5, 0.9688, 0.9167, 0.9499, 0.9167, 0.9499, 1.0, 0.9375, 0.5, 0.9375, 1.0, 0.9062, 1.0, 0.9062, 0.5, 0.9062, 0.5, 0.9062, 1.0, 0.875, 1.0, 0.875, 0.5, 0.875, 0.5, 0.875, 1.0, 0.8438, 1.0, 0.8438, 0.5, 0.8438, 0.5, 0.8438, 1.0, 0.8125, 1.0, 0.8125, 0.5, 0.8125, 0.5, 0.8125, 1.0, 0.7812, 1.0, 0.7812, 0.5, 0.7812, 0.5, 0.7812, 1.0, 0.75, 1.0, 0.75, 0.5, 0.75, 0.5, 0.75, 1.0, 0.7188, 1.0, 0.7188, 0.5, 0.7188, 0.5, 0.7188, 1.0, 0.6875, 1.0, 0.6875, 0.5, 0.6875, 0.5, 0.6875, 1.0, 0.6562, 1.0, 0.6562, 0.5, 0.6562, 0.5, 0.6562, 1.0, 0.625, 1.0, 0.625, 0.5, 0.625, 0.5, 0.625, 1.0, 0.5938, 1.0, 0.5938, 0.5, 0.5938, 0.5, 0.5938, 1.0, 0.5625, 1.0, 0.5625, 0.5, 0.5625, 0.5, 0.5625, 1.0, 0.5312, 1.0, 0.5312, 0.5, 0.5026, 0.9167, 0.5, 0.9167, 0.5, 0.5, 0.5312, 0.5, 0.5312, 1.0, 0.5026, 1.0, 0.4688, 0.9167, 0.4688, 0.5, 0.5, 0.5, 0.5, 0.9167, 0.4375, 1.0, 0.4375, 0.5, 0.4688, 0.5, 0.4688, 0.9167, 0.4491, 0.9167, 0.4491, 1.0, 0.4375, 0.5, 0.4375, 1.0, 0.4062, 1.0, 0.4062, 0.5, 0.4062, 0.5, 0.4062, 1.0, 0.375, 1.0, 0.375, 0.5, 0.375, 0.5, 0.375, 1.0, 0.3438, 1.0, 0.3438, 0.5, 0.3438, 0.5, 0.3438, 1.0, 0.3125, 1.0, 0.3125, 0.5, 0.3125, 0.5, 0.3125, 1.0, 0.2812, 1.0, 0.2812, 0.5, 0.2812, 0.5, 0.2812, 1.0, 0.25, 1.0, 0.25, 0.5, 0.25, 0.5, 0.25, 1.0, 0.2188, 1.0, 0.2188, 0.5, 0.2188, 0.5, 0.2188, 1.0, 0.1875, 1.0, 0.1875, 0.5, 0.1875, 0.5, 0.1875, 1.0, 0.1562, 1.0, 0.1562, 0.5, 0.1562, 0.5, 0.1562, 1.0, 0.125, 1.0, 0.125, 0.5, 0.125, 0.5, 0.125, 1.0, 0.09375, 1.0, 0.09375, 0.5, 0.09375, 0.5, 0.09375, 1.0, 0.0625, 1.0, 0.0625, 0.5, 0.2449, 0.4895, 0.2032, 0.4854, 0.1582, 0.4717, 0.1167, 0.4496, 0.08029, 0.4197, 0.05045, 0.3833, 0.02827, 0.3418, 0.01461, 0.2968, 0.01, 0.25, 0.01461, 0.2032, 0.02827, 0.1582, 0.05045, 0.1167, 0.08029, 0.08029, 0.1167, 0.05045, 0.1582, 0.02827, 0.1749, 0.0232, 0.2539, 0.01038, 0.2968, 0.01461, 0.3418, 0.02827, 0.3833, 0.05045, 0.4197, 0.08029, 0.4496, 0.1167, 0.4717, 0.1582, 0.4854, 0.2032, 0.49, 0.25, 0.4854, 0.2968, 0.4717, 0.3418, 0.4496, 0.3833, 0.4197, 0.4197, 0.3833, 0.4496, 0.3418, 0.4717, 0.324, 0.4771, 0.0625, 0.5, 0.0625, 1.0, 0.03125, 1.0, 0.03125, 0.5, 0.0, 0.9167, 0.0, 0.5, 0.03125, 0.5, 0.03125, 1.0, 0.003376, 1.0, 0.003376, 0.9167, 0.7032, 0.4854, 0.75, 0.49, 0.7968, 0.4854, 0.8418, 0.4717, 0.8833, 0.4496, 0.9197, 0.4197, 0.9496, 0.3833, 0.9717, 0.3418, 0.9854, 0.2968, 0.99, 0.25, 0.9854, 0.2032, 0.9717, 0.1582, 0.9496, 0.1167, 0.9197, 0.08029, 0.8833, 0.05045, 0.8418, 0.02827, 0.7968, 0.01461, 0.75, 0.01, 0.7032, 0.01461, 0.6582, 0.02827, 0.6167, 0.05045, 0.5803, 0.08029, 0.5504, 0.1167, 0.5283, 0.1582, 0.5146, 0.2032, 0.51, 0.25, 0.5146, 0.2968, 0.5283, 0.3418, 0.5504, 0.3833, 0.5803, 0.4197, 0.6167, 0.4496, 0.6582, 0.4717, 0.623, 0.2083, 0.3774, 0.2083, 0.3774, 0.25, 0.623, 0.25, 0.6249, 0.4122, 0.6236, 0.2654, 0.623, 0.25, 0.3774, 0.25, 0.3751, 0.3414, 0.3764, 0.4883, 0.3769, 0.5, 0.6227, 0.5, 0.6227, 0.5, 0.3769, 0.5, 0.3769, 0.5417, 0.6227, 0.5417, 0.9688, 0.9167, 0.9688, 0.5, 1.0, 0.5, 1.0, 0.9167, 0.9375, 1.0, 0.9375, 0.5, 0.9688, 0.5, 0.9688, 0.9167, 0.9499, 0.9167, 0.9499, 1.0, 0.9375, 0.5, 0.9375, 1.0, 0.9062, 1.0, 0.9062, 0.5, 0.9062, 0.5, 0.9062, 1.0, 0.875, 1.0, 0.875, 0.5, 0.875, 0.5, 0.875, 1.0, 0.8438, 1.0, 0.8438, 0.5, 0.8438, 0.5, 0.8438, 1.0, 0.8125, 1.0, 0.8125, 0.5, 0.8125, 0.5, 0.8125, 1.0, 0.7812, 1.0, 0.7812, 0.5, 0.7812, 0.5, 0.7812, 1.0, 0.75, 1.0, 0.75, 0.5, 0.75, 0.5, 0.75, 1.0, 0.7188, 1.0, 0.7188, 0.5, 0.7188, 0.5, 0.7188, 1.0, 0.6875, 1.0, 0.6875, 0.5, 0.6875, 0.5, 0.6875, 1.0, 0.6562, 1.0, 0.6562, 0.5, 0.6562, 0.5, 0.6562, 1.0, 0.625, 1.0, 0.625, 0.5, 0.625, 0.5, 0.625, 1.0, 0.5938, 1.0, 0.5938, 0.5, 0.5938, 0.5, 0.5938, 1.0, 0.5625, 1.0, 0.5625, 0.5, 0.5625, 0.5, 0.5625, 1.0, 0.5312, 1.0, 0.5312, 0.5, 0.5026, 0.9167, 0.5, 0.9167, 0.5, 0.5, 0.5312, 0.5, 0.5312, 1.0, 0.5026, 1.0, 0.4688, 0.9167, 0.4688, 0.5, 0.5, 0.5, 0.5, 0.9167, 0.4375, 1.0, 0.4375, 0.5, 0.4688, 0.5, 0.4688, 0.9167, 0.4491, 0.9167, 0.4491, 1.0, 0.4375, 0.5, 0.4375, 1.0, 0.4062, 1.0, 0.4062, 0.5, 0.4062, 0.5, 0.4062, 1.0, 0.375, 1.0, 0.375, 0.5, 0.375, 0.5, 0.375, 1.0, 0.3438, 1.0, 0.3438, 0.5, 0.3438, 0.5, 0.3438, 1.0, 0.3125, 1.0, 0.3125, 0.5, 0.3125, 0.5, 0.3125, 1.0, 0.2812, 1.0, 0.2812, 0.5, 0.2812, 0.5, 0.2812, 1.0, 0.25, 1.0, 0.25, 0.5, 0.25, 0.5, 0.25, 1.0, 0.2188, 1.0, 0.2188, 0.5, 0.2188, 0.5, 0.2188, 1.0, 0.1875, 1.0, 0.1875, 0.5, 0.1875, 0.5, 0.1875, 1.0, 0.1562, 1.0, 0.1562, 0.5, 0.1562, 0.5, 0.1562, 1.0, 0.125, 1.0, 0.125, 0.5, 0.125, 0.5, 0.125, 1.0, 0.09375, 1.0, 0.09375, 0.5, 0.09375, 0.5, 0.09375, 1.0, 0.0625, 1.0, 0.0625, 0.5, 0.2449, 0.4895, 0.2032, 0.4854, 0.1582, 0.4717, 0.1167, 0.4496, 0.08029, 0.4197, 0.05045, 0.3833, 0.02827, 0.3418, 0.01461, 0.2968, 0.01, 0.25, 0.01461, 0.2032, 0.02827, 0.1582, 0.05045, 0.1167, 0.08029, 0.08029, 0.1167, 0.05045, 0.1582, 0.02827, 0.1749, 0.0232, 0.2539, 0.01038, 0.2968, 0.01461, 0.3418, 0.02827, 0.3833, 0.05045, 0.4197, 0.08029, 0.4496, 0.1167, 0.4717, 0.1582, 0.4854, 0.2032, 0.49, 0.25, 0.4854, 0.2968, 0.4717, 0.3418, 0.4496, 0.3833, 0.4197, 0.4197, 0.3833, 0.4496, 0.3418, 0.4717, 0.324, 0.4771, 0.0625, 0.5, 0.0625, 1.0, 0.03125, 1.0, 0.03125, 0.5, 0.0, 0.9167, 0.0, 0.5, 0.03125, 0.5, 0.03125, 1.0, 0.003376, 1.0, 0.003376, 0.9167, 0.7032, 0.4854, 0.75, 0.49, 0.7968, 0.4854, 0.8418, 0.4717, 0.8833, 0.4496, 0.9197, 0.4197, 0.9496, 0.3833, 0.9717, 0.3418, 0.9854, 0.2968, 0.99, 0.25, 0.9854, 0.2032, 0.9717, 0.1582, 0.9496, 0.1167, 0.9197, 0.08029, 0.8833, 0.05045, 0.8418, 0.02827, 0.7968, 0.01461, 0.75, 0.01, 0.7032, 0.01461, 0.6582, 0.02827, 0.6167, 0.05045, 0.5803, 0.08029, 0.5504, 0.1167, 0.5283, 0.1582, 0.5146, 0.2032, 0.51, 0.25, 0.5146, 0.2968, 0.5283, 0.3418, 0.5504, 0.3833, 0.5803, 0.4197, 0.6167, 0.4496, 0.6582, 0.4717, 0.623, 0.2083, 0.3774, 0.2083, 0.3774, 0.25, 0.623, 0.25, 0.6249, 0.4122, 0.6236, 0.2654, 0.623, 0.25, 0.3774, 0.25, 0.3751, 0.3414, 0.3764, 0.4883, 0.3769, 0.5, 0.6227, 0.5, 0.6227, 0.5, 0.3769, 0.5, 0.3769, 0.5417, 0.6227, 0.5417, 0.9688, 0.9167, 0.9688, 0.5, 1.0, 0.5, 1.0, 0.9167, 0.9375, 1.0, 0.9375, 0.5, 0.9688, 0.5, 0.9688, 0.9167, 0.9499, 0.9167, 0.9499, 1.0, 0.9375, 0.5, 0.9375, 1.0, 0.9062, 1.0, 0.9062, 0.5, 0.9062, 0.5, 0.9062, 1.0, 0.875, 1.0, 0.875, 0.5, 0.875, 0.5, 0.875, 1.0, 0.8438, 1.0, 0.8438, 0.5, 0.8438, 0.5, 0.8438, 1.0, 0.8125, 1.0, 0.8125, 0.5, 0.8125, 0.5, 0.8125, 1.0, 0.7812, 1.0, 0.7812, 0.5, 0.7812, 0.5, 0.7812, 1.0, 0.75, 1.0, 0.75, 0.5, 0.75, 0.5, 0.75, 1.0, 0.7188, 1.0, 0.7188, 0.5, 0.7188, 0.5, 0.7188, 1.0, 0.6875, 1.0, 0.6875, 0.5, 0.6875, 0.5, 0.6875, 1.0, 0.6562, 1.0, 0.6562, 0.5, 0.6562, 0.5, 0.6562, 1.0, 0.625, 1.0, 0.625, 0.5, 0.625, 0.5, 0.625, 1.0, 0.5938, 1.0, 0.5938, 0.5, 0.5938, 0.5, 0.5938, 1.0, 0.5625, 1.0, 0.5625, 0.5, 0.5625, 0.5, 0.5625, 1.0, 0.5312, 1.0, 0.5312, 0.5, 0.5026, 0.9167, 0.5, 0.9167, 0.5, 0.5, 0.5312, 0.5, 0.5312, 1.0, 0.5026, 1.0, 0.4688, 0.9167, 0.4688, 0.5, 0.5, 0.5, 0.5, 0.9167, 0.4375, 1.0, 0.4375, 0.5, 0.4688, 0.5, 0.4688, 0.9167, 0.4491, 0.9167, 0.4491, 1.0, 0.4375, 0.5, 0.4375, 1.0, 0.4062, 1.0, 0.4062, 0.5, 0.4062, 0.5, 0.4062, 1.0, 0.375, 1.0, 0.375, 0.5, 0.375, 0.5, 0.375, 1.0, 0.3438, 1.0, 0.3438, 0.5, 0.3438, 0.5, 0.3438, 1.0, 0.3125, 1.0, 0.3125, 0.5, 0.3125, 0.5, 0.3125, 1.0, 0.2812, 1.0, 0.2812, 0.5, 0.2812, 0.5, 0.2812, 1.0, 0.25, 1.0, 0.25, 0.5, 0.25, 0.5, 0.25, 1.0, 0.2188, 1.0, 0.2188, 0.5, 0.2188, 0.5, 0.2188, 1.0, 0.1875, 1.0, 0.1875, 0.5, 0.1875, 0.5, 0.1875, 1.0, 0.1562, 1.0, 0.1562, 0.5, 0.1562, 0.5, 0.1562, 1.0, 0.125, 1.0, 0.125, 0.5, 0.125, 0.5, 0.125, 1.0, 0.09375, 1.0, 0.09375, 0.5, 0.09375, 0.5, 0.09375, 1.0, 0.0625, 1.0, 0.0625, 0.5, 0.2449, 0.4895, 0.2032, 0.4854, 0.1582, 0.4717, 0.1167, 0.4496, 0.08029, 0.4197, 0.05045, 0.3833, 0.02827, 0.3418, 0.01461, 0.2968, 0.01, 0.25, 0.01461, 0.2032, 0.02827, 0.1582, 0.05045, 0.1167, 0.08029, 0.08029, 0.1167, 0.05045, 0.1582, 0.02827, 0.1749, 0.0232, 0.2539, 0.01038, 0.2968, 0.01461, 0.3418, 0.02827, 0.3833, 0.05045, 0.4197, 0.08029, 0.4496, 0.1167, 0.4717, 0.1582, 0.4854, 0.2032, 0.49, 0.25, 0.4854, 0.2968, 0.4717, 0.3418, 0.4496, 0.3833, 0.4197, 0.4197, 0.3833, 0.4496, 0.3418, 0.4717, 0.324, 0.4771, 0.0625, 0.5, 0.0625, 1.0, 0.03125, 1.0, 0.03125, 0.5, 0.0, 0.9167, 0.0, 0.5, 0.03125, 0.5, 0.03125, 1.0, 0.003376, 1.0, 0.003376, 0.9167, 0.7032, 0.4854, 0.75, 0.49, 0.7968, 0.4854, 0.8418, 0.4717, 0.8833, 0.4496, 0.9197, 0.4197, 0.9496, 0.3833, 0.9717, 0.3418, 0.9854, 0.2968, 0.99, 0.25, 0.9854, 0.2032, 0.9717, 0.1582, 0.9496, 0.1167, 0.9197, 0.08029, 0.8833, 0.05045, 0.8418, 0.02827, 0.7968, 0.01461, 0.75, 0.01, 0.7032, 0.01461, 0.6582, 0.02827, 0.6167, 0.05045, 0.5803, 0.08029, 0.5504, 0.1167, 0.5283, 0.1582, 0.5146, 0.2032, 0.51, 0.25, 0.5146, 0.2968, 0.5283, 0.3418, 0.5504, 0.3833, 0.5803, 0.4197, 0.6167, 0.4496, 0.6582, 0.4717, 0.623, 0.2083, 0.3774, 0.2083, 0.3774, 0.25, 0.623, 0.25, 0.6249, 0.4122, 0.6236, 0.2654, 0.623, 0.25, 0.3774, 0.25, 0.3751, 0.3414, 0.3764, 0.4883, 0.3769, 0.5, 0.6227, 0.5, 0.6227, 0.5, 0.3769, 0.5, 0.3769, 0.5417, 0.6227, 0.5417, -3.055e-07, 0.5, -3.055e-07, 0.625, 0.03846, 0.625, 0.6926, 0.483, 0.9615, 0.5, 0.9615, 1.0, 0.9231, 1.0, 0.9231, 0.5, 0.9231, 0.5, 0.9231, 1.0, 0.8846, 1.0, 0.8846, 0.5, 0.8846, 0.5, 0.8846, 1.0, 0.8462, 1.0, 0.8462, 0.5, 0.8462, 0.5, 0.8462, 1.0, 0.8077, 1.0, 0.8077, 0.5, 0.8077, 0.5, 0.8077, 1.0, 0.7692, 1.0, 0.7692, 0.5, 0.7692, 0.5, 0.7692, 1.0, 0.7308, 1.0, 0.7308, 0.5, 0.7308, 0.5, 0.7308, 1.0, 0.6923, 1.0, 0.6923, 0.5, 0.6923, 0.5, 0.6923, 1.0, 0.6538, 1.0, 0.6538, 0.5, 0.6538, 0.5, 0.6538, 1.0, 0.6154, 1.0, 0.6154, 0.5, 0.6154, 0.5, 0.6154, 1.0, 0.5769, 1.0, 0.5769, 0.5, 0.5769, 0.5, 0.5769, 1.0, 0.5385, 1.0, 0.5385, 0.5, 0.5385, 0.5, 0.5385, 1.0, 0.5, 1.0, 0.5, 0.5, 0.4615, 0.5, 0.4615, 1.0, 0.4231, 1.0, 0.4231, 0.5, 0.4231, 0.5, 0.4231, 1.0, 0.3846, 1.0, 0.3846, 0.5, 0.3846, 0.5, 0.3846, 1.0, 0.3462, 1.0, 0.3462, 0.5, 0.3462, 0.5, 0.3462, 1.0, 0.3077, 1.0, 0.3077, 0.5, 0.3077, 0.5, 0.3077, 1.0, 0.2692, 1.0, 0.2692, 0.5, 0.2692, 0.5, 0.2692, 1.0, 0.2308, 1.0, 0.2308, 0.5, 0.2308, 0.5, 0.2308, 1.0, 0.1923, 1.0, 0.1923, 0.5, 0.1923, 0.5, 0.1923, 1.0, 0.1538, 1.0, 0.1538, 0.5, 0.1538, 0.5, 0.1538, 1.0, 0.1154, 1.0, 0.1154, 0.5, 0.1154, 0.5, 0.1154, 1.0, 0.07692, 1.0, 0.07692, 0.5, -3.055e-07, 1.0, 0.03846, 1.0, 0.03846, 0.875, -3.055e-07, 0.875, 0.07733, 0.1277, 0.07871, 0.1269, 0.08277, 0.1346, 0.06, 0.1779, 0.04828, 0.2255, 0.04828, 0.2745, 0.06, 0.3221, 0.08277, 0.3654, 0.1153, 0.4021, 0.1179, 0.4182, 0.1161, 0.4187, 0.1145, 0.4196, 0.113, 0.4208, 0.1119, 0.4223, 0.111, 0.4239, 0.1104, 0.4257, 0.1102, 0.4276, 0.1104, 0.4295, 0.111, 0.4313, 0.1119, 0.4329, 0.113, 0.4344, 0.1145, 0.4356, 0.1161, 0.4365, 0.1179, 0.437, 0.1198, 0.4372, 0.1216, 0.437, 0.1234, 0.4365, 0.1251, 0.4356, 0.1265, 0.4344, 0.1277, 0.4329, 0.1286, 0.4313, 0.1291, 0.4295, 0.1293, 0.4276, 0.1556, 0.4299, 0.1385, 0.4625, 0.09085, 0.4296, 0.05248, 0.3863, 0.0256, 0.3351, 0.01175, 0.2789, 0.01175, 0.2211, 0.0256, 0.1649, 0.05248, 0.1137, 0.09085, 0.07036, 0.07733, 0.11, 0.07555, 0.1094, 0.07369, 0.1092, 0.07183, 0.1094, 0.07004, 0.11, 0.06839, 0.1108, 0.06695, 0.112, 0.06576, 0.1135, 0.06488, 0.1151, 0.06434, 0.1169, 0.06416, 0.1188, 0.06434, 0.1207, 0.06488, 0.1225, 0.06576, 0.1242, 0.06695, 0.1256, 0.06839, 0.1268, 0.07004, 0.1277, 0.07183, 0.1282, 0.07369, 0.1284, 0.07555, 0.1282, 0.5, 1.0, 0.5385, 1.0, 0.5385, 0.875, 0.5, 0.875, 0.4615, 0.875, 0.0, 0.0, 0.1179, 0.4182, 0.1153, 0.4021, 0.1556, 0.4299, 0.1293, 0.4276, 0.1291, 0.4257, 0.1286, 0.4239, 0.1277, 0.4223, 0.1265, 0.4208, 0.1251, 0.4196, 0.1234, 0.4187, 0.1216, 0.4182, 0.1198, 0.418, 0.07692, 0.5, 0.07692, 1.0, 0.03846, 1.0, 0.03846, 0.5, 0.03846, 0.5, 0.03846, 1.0, -3.055e-07, 1.0, -3.055e-07, 0.5, 0.1385, 0.4625, 0.1556, 0.4299, 0.03846, 0.875, 0.03846, 1.0, 0.9615, 0.875, 1.0, 0.875, 1.0, 0.625, 0.9615, 0.625, 0.9231, 0.875, 0.9615, 0.875, 0.9615, 0.625, 0.9231, 0.625, 0.8846, 0.875, 0.9231, 0.875, 0.9231, 0.625, 0.8846, 0.625, 0.8846, 0.875, 0.8846, 0.625, 0.8462, 0.625, 0.8462, 0.875, 0.8462, 0.875, 0.8462, 0.625, 0.8077, 0.625, 0.8077, 0.875, 0.8077, 0.875, 0.8077, 0.625, 0.7692, 0.625, 0.7692, 0.875, 0.7692, 0.875, 0.7692, 0.625, 0.7308, 0.625, 0.7308, 0.875, 0.7308, 0.875, 0.7308, 0.625, 0.6923, 0.625, 0.6923, 0.875, 0.6923, 0.875, 0.6923, 0.625, 0.6538, 0.625, 0.6538, 0.875, 0.6538, 0.875, 0.6538, 0.625, 0.6154, 0.625, 0.6154, 0.875, 0.5769, 0.625, 0.5769, 0.875, 0.6154, 0.875, 0.6154, 0.625, 0.5385, 0.625, 0.5385, 0.875, 0.5769, 0.875, 0.5769, 0.625, 0.5, 0.625, 0.5, 0.875, 0.5385, 0.875, 0.5385, 0.625, 0.4615, 0.625, 0.4615, 0.875, 0.5, 0.875, 0.5, 0.625, 0.4231, 0.625, 0.4231, 0.875, 0.4615, 0.875, 0.4615, 0.625, 0.3846, 0.625, 0.3846, 0.875, 0.4231, 0.875, 0.4231, 0.625, 0.3462, 0.875, 0.3846, 0.875, 0.3846, 0.625, 0.3462, 0.625, 0.3077, 0.875, 0.3462, 0.875, 0.3462, 0.625, 0.3077, 0.625, 0.3077, 0.875, 0.3077, 0.625, 0.2692, 0.625, 0.2692, 0.875, 0.2692, 0.875, 0.2692, 0.625, 0.2308, 0.625, 0.2308, 0.875, 0.1923, 0.875, 0.2308, 0.875, 0.2308, 0.625, 0.1923, 0.625, 0.1538, 0.875, 0.1923, 0.875, 0.1923, 0.625, 0.1538, 0.625, 0.1154, 0.875, 0.1538, 0.875, 0.1538, 0.625, 0.1154, 0.625, 0.07692, 0.875, 0.1154, 0.875, 0.1154, 0.625, 0.07692, 0.625, 0.03846, 0.875, 0.07692, 0.875, 0.07692, 0.625, 0.03846, 0.625, -3.055e-07, 0.875, 0.03846, 0.875, 0.03846, 0.625, -3.055e-07, 0.625, 0.9615, 0.875, 0.02026, 0.05105, -3.055e-07, 1.0, -3.055e-07, 0.875, 0.9615, 0.625, 1.0, 0.625, -3.055e-07, 0.5, 0.01734, -0.03601, -3.055e-07, 0.5, -3.055e-07, 1.0, 0.02026, 0.05105, 0.01734, -0.03601, 0.01734, -0.03601, 0.02026, 0.05105, 0.9615, 1.0, 0.9615, 0.5, 0.8483, 0.9129, 0.8493, 0.9101, 0.8462, 0.875, 0.8077, 0.875, 0.7692, 0.875, 0.7308, 0.875, 0.6923, 0.875, 0.6538, 0.875, 0.6154, 0.875, 0.6029, 0.9111, 0.6035, 0.9142, 0.6041, 0.9194, 0.6045, 0.9251, 0.6047, 0.9311, 0.6046, 0.9371, 0.6043, 0.9431, 0.6038, 0.9486, 0.6031, 0.9537, 0.6154, 1.0, 0.6538, 1.0, 0.6923, 1.0, 0.7308, 1.0, 0.7692, 1.0, 0.8077, 1.0, 0.8462, 1.0, 0.8491, 0.9707, 0.848, 0.9679, 0.847, 0.9643, 0.8462, 0.9598, 0.8456, 0.9546, 0.8452, 0.9488, 0.8451, 0.9424, 0.8452, 0.9359, 0.8456, 0.9293, 0.8463, 0.923, 0.8472, 0.9174, 0.8491, 0.9707, 0.8462, 1.0, 0.8846, 1.0, 0.9231, 1.0, 0.9615, 1.0, 0.9615, 0.875, 0.9231, 0.875, 0.8846, 0.875, 0.8462, 0.875, 0.8493, 0.9101, 0.8496, 0.9096, 0.8509, 0.9079, 0.8523, 0.9079, 0.8538, 0.9094, 0.8551, 0.9123, 0.8563, 0.9164, 0.8573, 0.9215, 0.8581, 0.9274, 0.8587, 0.9337, 0.859, 0.9402, 0.859, 0.9467, 0.8587, 0.9528, 0.8582, 0.9583, 0.8574, 0.9632, 0.8565, 0.9672, 0.8554, 0.9703, 0.8542, 0.9724, 0.853, 0.9734, 0.8517, 0.9735, 0.8504, 0.9726, 0.6029, 0.9111, 0.6154, 0.875, 0.5769, 0.875, 0.2986, 0.0527, 0.5385, 1.0, 0.5769, 1.0, 0.6154, 1.0, 0.6031, 0.9537, 0.6022, 0.958, 0.6012, 0.9615, 0.6, 0.964, 0.5987, 0.9652, 0.5972, 0.9651, 0.5957, 0.9636, 0.5941, 0.9606, 0.5926, 0.9564, 0.5911, 0.951, 0.5898, 0.9448, 0.5888, 0.9381, 0.5882, 0.9315, 0.588, 0.9253, 0.5884, 0.9198, 0.5893, 0.9151, 0.5905, 0.9111, 0.592, 0.9079, 0.5937, 0.9055, 0.5954, 0.9037, 0.5971, 0.9029, 0.5987, 0.903, 0.6002, 0.9042, 0.6015, 0.9065, 0.6026, 0.9099, 1.0, 0.9167, 1.0, 0.5, 0.9688, 0.5, 0.9688, 0.9167, 0.9688, 0.9167, 0.9688, 0.5, 0.9375, 0.5, 0.9375, 0.9167, 0.9375, 0.9167, 0.9375, 0.5, 0.9062, 0.5, 0.9062, 0.9167, 0.9062, 0.9167, 0.9062, 0.5, 0.875, 0.5, 0.875, 0.9167, 0.875, 0.5, 0.8438, 0.5, 0.8438, 0.9167, 0.875, 0.9167, 0.8438, 0.9167, 0.8438, 0.5, 0.8125, 0.5, 0.8125, 0.9167, 0.8125, 0.5, 0.7812, 0.5, 0.7812, 0.9167, 0.8125, 0.9167, 0.7812, 0.9167, 0.7812, 0.5, 0.75, 0.5, 0.75, 0.9167, 0.75, 0.9167, 0.75, 0.5, 0.7188, 0.5, 0.7188, 0.9167, 0.7188, 0.9167, 0.7188, 0.5, 0.6875, 0.5, 0.6875, 0.9167, 0.6875, 0.9167, 0.6875, 0.5, 0.6562, 0.5, 0.6562, 0.9167, 0.6562, 0.9167, 0.6562, 0.5, 0.625, 0.5, 0.625, 0.9167, 0.625, 0.9167, 0.625, 0.5, 0.5938, 0.5, 0.5938, 0.9167, 0.5938, 0.9167, 0.5938, 0.5, 0.5625, 0.5, 0.5625, 0.9167, 0.5625, 0.9167, 0.5625, 0.5, 0.5312, 0.5, 0.5312, 0.9167, 0.5312, 0.9167, 0.5312, 0.5, 0.5, 0.5, 0.5, 0.9167, 0.5, 0.9167, 0.5, 0.5, 0.4688, 0.5, 0.4688, 0.9167, 0.4688, 0.9167, 0.4688, 0.5, 0.4375, 0.5, 0.4375, 0.9167, 0.4375, 0.9167, 0.4375, 0.5, 0.4062, 0.5, 0.4062, 0.9167, 0.4062, 0.9167, 0.4062, 0.5, 0.375, 0.5, 0.375, 0.9167, 0.375, 0.9167, 0.375, 0.5, 0.3438, 0.5, 0.3437, 0.9167, 0.3437, 0.9167, 0.3438, 0.5, 0.3125, 0.5, 0.3125, 0.9167, 0.3125, 0.9167, 0.3125, 0.5, 0.2812, 0.5, 0.2812, 0.9167, 0.2812, 0.9167, 0.2812, 0.5, 0.25, 0.5, 0.25, 0.9167, 0.25, 0.9167, 0.25, 0.5, 0.2188, 0.5, 0.2188, 0.9167, 0.2188, 0.9167, 0.2188, 0.5, 0.1875, 0.5, 0.1875, 0.9167, 0.1875, 0.9167, 0.1875, 0.5, 0.1562, 0.5, 0.1562, 0.9167, 0.1562, 0.9167, 0.1562, 0.5, 0.125, 0.5, 0.125, 0.9167, 0.125, 0.9167, 0.125, 0.5, 0.09375, 0.5, 0.09375, 0.9167, 0.09375, 0.9167, 0.09375, 0.5, 0.0625, 0.5, 0.0625, 0.9167, 0.0625, 0.9167, 0.0625, 0.5, 0.03125, 0.5, 0.03125, 0.9167, 0.03125, 0.9167, 0.03125, 0.5, 0.0, 0.5, 0.0, 0.9167, 0.9496, 0.1167, 0.9717, 0.1582, 0.9854, 0.2032, 0.99, 0.25, 0.9854, 0.2968, 0.9717, 0.3418, 0.9496, 0.3833, 0.9197, 0.4197, 0.8833, 0.4496, 0.8418, 0.4717, 0.7968, 0.4854, 0.75, 0.49, 0.7032, 0.4854, 0.6582, 0.4717, 0.6167, 0.4496, 0.5803, 0.4197, 0.5504, 0.3833, 0.5283, 0.3418, 0.5146, 0.2968, 0.51, 0.25, 0.5146, 0.2032, 0.5283, 0.1582, 0.5504, 0.1167, 0.5803, 0.08029, 0.6167, 0.05045, 0.6582, 0.02827, 0.7032, 0.01461, 0.75, 0.01, 0.7968, 0.01461, 0.8418, 0.02827, 0.8833, 0.05045, 0.9197, 0.08029, 1.0, 0.9167, 1.0, 0.5, 0.9688, 0.5, 0.9688, 0.9167, 0.9688, 0.9167, 0.9688, 0.5, 0.9375, 0.5, 0.9375, 0.9167, 0.9375, 0.9167, 0.9375, 0.5, 0.9062, 0.5, 0.9062, 0.9167, 0.9062, 0.9167, 0.9062, 0.5, 0.875, 0.5, 0.875, 0.9167, 0.875, 0.9167, 0.875, 0.5, 0.8438, 0.5, 0.8438, 0.9167, 0.8438, 0.9167, 0.8438, 0.5, 0.8125, 0.5, 0.8125, 0.9167, 0.8125, 0.9167, 0.8125, 0.5, 0.7812, 0.5, 0.7812, 0.9167, 0.7812, 0.9167, 0.7812, 0.5, 0.75, 0.5, 0.75, 0.9167, 0.75, 0.9167, 0.75, 0.5, 0.7188, 0.5, 0.7188, 0.9167, 0.7188, 0.9167, 0.7188, 0.5, 0.6875, 0.5, 0.6875, 0.9167, 0.6875, 0.9167, 0.6875, 0.5, 0.6562, 0.5, 0.6562, 0.9167, 0.6562, 0.9167, 0.6562, 0.5, 0.625, 0.5, 0.625, 0.9167, 0.625, 0.9167, 0.625, 0.5, 0.5938, 0.5, 0.5938, 0.9167, 0.5938, 0.9167, 0.5938, 0.5, 0.5625, 0.5, 0.5625, 0.9167, 0.5625, 0.9167, 0.5625, 0.5, 0.5312, 0.5, 0.5312, 0.9167, 0.5365, 0.9167, 0.5312, 0.9167, 0.5312, 0.5, 0.5, 0.5, 0.5, 0.9167, 0.5, 0.9167, 0.5, 0.5, 0.4688, 0.5, 0.4688, 0.9167, 0.4688, 0.9167, 0.4688, 0.5, 0.4375, 0.5, 0.4375, 0.9167, 0.4375, 0.9167, 0.4375, 0.5, 0.4062, 0.5, 0.4062, 0.9167, 0.4062, 0.9167, 0.4062, 0.5, 0.375, 0.5, 0.375, 0.9167, 0.375, 0.9167, 0.375, 0.5, 0.3438, 0.5, 0.3438, 0.9167, 0.3438, 0.9167, 0.3438, 0.5, 0.3125, 0.5, 0.3125, 0.9167, 0.3125, 0.9167, 0.3125, 0.5, 0.2812, 0.5, 0.2812, 0.9167, 0.2812, 0.9167, 0.2812, 0.5, 0.25, 0.5, 0.25, 0.9167, 0.25, 0.9167, 0.25, 0.5, 0.2188, 0.5, 0.2188, 0.9167, 0.2188, 0.9167, 0.2188, 0.5, 0.1875, 0.5, 0.1875, 0.9167, 0.1875, 0.9167, 0.1875, 0.5, 0.1562, 0.5, 0.1562, 0.9167, 0.1562, 0.9167, 0.1562, 0.5, 0.125, 0.5, 0.125, 0.9167, 0.125, 0.9167, 0.125, 0.5, 0.09375, 0.5, 0.09375, 0.9167, 0.09375, 0.9167, 0.09375, 0.5, 0.0625, 0.5, 0.0625, 0.9167, 0.0625, 0.9167, 0.0625, 0.5, 0.03125, 0.5, 0.03125, 0.9167, 0.03125, 0.9167, 0.03125, 0.5, 0.0, 0.5, 0.0, 0.9167, 0.5803, 0.4197, 0.5504, 0.3833, 0.5283, 0.3418, 0.5146, 0.2968, 0.51, 0.25, 0.5146, 0.2032, 0.5283, 0.1582, 0.5504, 0.1167, 0.5803, 0.08029, 0.6167, 0.05045, 0.6582, 0.02827, 0.7032, 0.01461, 0.75, 0.01, 0.7968, 0.01461, 0.8418, 0.02827, 0.8833, 0.05045, 0.9197, 0.08029, 0.9496, 0.1167, 0.9717, 0.1582, 0.9854, 0.2032, 0.99, 0.25, 0.9854, 0.2968, 0.9717, 0.3418, 0.9496, 0.3833, 0.9197, 0.4197, 0.8833, 0.4496, 0.8418, 0.4717, 0.7968, 0.4854, 0.75, 0.49, 0.7032, 0.4854, 0.6582, 0.4717, 0.6167, 0.4496, 1.0, 0.9167, 1.0, 0.5, 0.9688, 0.5, 0.9688, 0.9167, 0.9688, 0.9167, 0.9688, 0.5, 0.9375, 0.5, 0.9375, 0.9167, 0.9375, 0.9167, 0.9375, 0.5, 0.9062, 0.5, 0.9062, 0.9167, 0.9062, 0.9167, 0.9062, 0.5, 0.875, 0.5, 0.875, 0.9167, 0.875, 0.9167, 0.875, 0.5, 0.8438, 0.5, 0.8438, 0.9167, 0.8438, 0.9167, 0.8438, 0.5, 0.8125, 0.5, 0.8125, 0.9167, 0.8125, 0.9167, 0.8125, 0.5, 0.7812, 0.5, 0.7812, 0.9167, 0.7812, 0.9167, 0.7812, 0.5, 0.75, 0.5, 0.75, 0.9167, 0.75, 0.9167, 0.75, 0.5, 0.7188, 0.5, 0.7188, 0.9167, 0.7188, 0.9167, 0.7188, 0.5, 0.6875, 0.5, 0.6875, 0.9167, 0.6875, 0.9167, 0.6875, 0.5, 0.6562, 0.5, 0.6562, 0.9167, 0.6562, 0.9167, 0.6562, 0.5, 0.625, 0.5, 0.625, 0.9167, 0.625, 0.9167, 0.625, 0.5, 0.5938, 0.5, 0.5938, 0.9167, 0.5938, 0.9167, 0.5938, 0.5, 0.5625, 0.5, 0.5625, 0.9167, 0.5625, 0.9167, 0.5625, 0.5, 0.5312, 0.5, 0.5312, 0.9167, 0.5312, 0.9167, 0.5312, 0.5, 0.5, 0.5, 0.5, 0.9167, 0.5, 0.9167, 0.5, 0.5, 0.4688, 0.5, 0.4688, 0.9167, 0.4688, 0.9167, 0.4688, 0.5, 0.4375, 0.5, 0.4375, 0.9167, 0.4375, 0.9167, 0.4375, 0.5, 0.4062, 0.5, 0.4062, 0.9167, 0.4062, 0.9167, 0.4062, 0.5, 0.375, 0.5, 0.375, 0.9167, 0.375, 0.5, 0.3438, 0.5, 0.3438, 0.9167, 0.3659, 0.9167, 0.375, 0.9167, 0.3438, 0.9167, 0.3438, 0.5, 0.3125, 0.5, 0.3125, 0.9167, 0.3125, 0.9167, 0.3125, 0.5, 0.2812, 0.5, 0.2812, 0.9167, 0.2812, 0.9167, 0.2812, 0.5, 0.25, 0.5, 0.25, 0.9167, 0.25, 0.9167, 0.25, 0.5, 0.2188, 0.5, 0.2188, 0.9167, 0.2188, 0.9167, 0.2188, 0.5, 0.1875, 0.5, 0.1875, 0.9167, 0.1875, 0.9167, 0.1875, 0.5, 0.1562, 0.5, 0.1562, 0.9167, 0.1562, 0.9167, 0.1562, 0.5, 0.125, 0.5, 0.125, 0.9167, 0.125, 0.9167, 0.125, 0.5, 0.09375, 0.5, 0.09375, 0.9167, 0.09375, 0.9167, 0.09375, 0.5, 0.0625, 0.5, 0.0625, 0.9167, 0.0625, 0.9167, 0.0625, 0.5, 0.03125, 0.5, 0.03125, 0.9167, 0.03125, 0.9167, 0.03125, 0.5, 0.0, 0.5, 0.0, 0.9167, 0.5504, 0.3833, 0.5283, 0.3418, 0.5146, 0.2968, 0.51, 0.25, 0.5146, 0.2032, 0.5283, 0.1582, 0.5504, 0.1167, 0.5803, 0.08029, 0.6167, 0.05045, 0.6582, 0.02827, 0.7032, 0.01461, 0.75, 0.01, 0.7968, 0.01461, 0.8418, 0.02827, 0.8833, 0.05045, 0.9197, 0.08029, 0.9496, 0.1167, 0.9717, 0.1582, 0.9854, 0.2032, 0.99, 0.25, 0.9854, 0.2968, 0.9717, 0.3418, 0.9496, 0.3833, 0.9197, 0.4197, 0.8833, 0.4496, 0.8418, 0.4717, 0.7968, 0.4854, 0.75, 0.49, 0.7032, 0.4854, 0.6582, 0.4717, 0.6167, 0.4496, 0.5803, 0.4197, 1.0, 0.9167, 1.0, 0.5, 0.9688, 0.5, 0.9688, 0.9167, 0.9688, 0.9167, 0.9688, 0.5, 0.9375, 0.5, 0.9375, 0.9167, 0.9375, 0.9167, 0.9375, 0.5, 0.9062, 0.5, 0.9062, 0.9167, 0.9062, 0.9167, 0.9062, 0.5, 0.875, 0.5, 0.875, 0.9167, 0.875, 0.9167, 0.875, 0.5, 0.8438, 0.5, 0.8438, 0.9167, 0.8438, 0.9167, 0.8438, 0.5, 0.8125, 0.5, 0.8125, 0.9167, 0.8125, 0.9167, 0.8125, 0.5, 0.7812, 0.5, 0.7812, 0.9167, 0.7812, 0.9167, 0.7812, 0.5, 0.75, 0.5, 0.75, 0.9167, 0.75, 0.9167, 0.75, 0.5, 0.7188, 0.5, 0.7188, 0.9167, 0.7188, 0.5, 0.6875, 0.5, 0.6875, 0.9167, 0.7188, 0.9167, 0.6875, 0.9167, 0.6875, 0.5, 0.6562, 0.5, 0.6562, 0.9167, 0.6562, 0.9167, 0.6562, 0.5, 0.625, 0.5, 0.625, 0.9167, 0.625, 0.5, 0.5938, 0.5, 0.5938, 0.9167, 0.625, 0.9167, 0.5938, 0.9167, 0.5938, 0.5, 0.5625, 0.5, 0.5625, 0.9167, 0.5365, 0.9167, 0.5625, 0.9167, 0.5625, 0.5, 0.5312, 0.5, 0.5312, 0.9167, 0.5312, 0.9167, 0.5312, 0.5, 0.5, 0.5, 0.5, 0.9167, 0.5, 0.9167, 0.5, 0.5, 0.4688, 0.5, 0.4688, 0.9167, 0.4688, 0.9167, 0.4688, 0.5, 0.4375, 0.5, 0.4375, 0.9167, 0.4375, 0.9167, 0.4375, 0.5, 0.4062, 0.5, 0.4062, 0.9167, 0.4062, 0.9167, 0.4062, 0.5, 0.375, 0.5, 0.375, 0.9167, 0.375, 0.9167, 0.375, 0.5, 0.3438, 0.5, 0.3438, 0.9167, 0.3438, 0.9167, 0.3438, 0.5, 0.3125, 0.5, 0.3125, 0.9167, 0.3125, 0.9167, 0.3125, 0.5, 0.2812, 0.5, 0.2812, 0.9167, 0.2812, 0.9167, 0.2812, 0.5, 0.25, 0.5, 0.25, 0.9167, 0.25, 0.9167, 0.25, 0.5, 0.2188, 0.5, 0.2188, 0.9167, 0.2188, 0.9167, 0.2188, 0.5, 0.1875, 0.5, 0.1875, 0.9167, 0.1875, 0.9167, 0.1875, 0.5, 0.1562, 0.5, 0.1562, 0.9167, 0.1562, 0.9167, 0.1562, 0.5, 0.125, 0.5, 0.125, 0.9167, 0.125, 0.9167, 0.125, 0.5, 0.09375, 0.5, 0.09375, 0.9167, 0.09375, 0.9167, 0.09375, 0.5, 0.0625, 0.5, 0.0625, 0.9167, 0.0625, 0.9167, 0.0625, 0.5, 0.03125, 0.5, 0.03125, 0.9167, 0.03125, 0.9167, 0.03125, 0.5, 0.0, 0.5, 0.0, 0.9167, 0.6167, 0.05045, 0.6582, 0.02827, 0.7032, 0.01461, 0.75, 0.01, 0.7968, 0.01461, 0.8418, 0.02827, 0.8833, 0.05045, 0.9197, 0.08029, 0.9496, 0.1167, 0.9717, 0.1582, 0.9854, 0.2032, 0.99, 0.25, 0.9854, 0.2968, 0.9717, 0.3418, 0.9496, 0.3833, 0.9197, 0.4197, 0.8833, 0.4496, 0.8418, 0.4717, 0.7968, 0.4854, 0.75, 0.49, 0.7032, 0.4854, 0.6582, 0.4717, 0.6167, 0.4496, 0.5803, 0.4197, 0.5504, 0.3833, 0.5283, 0.3418, 0.5146, 0.2968, 0.51, 0.25, 0.5146, 0.2032, 0.5283, 0.1582, 0.5504, 0.1167, 0.5803, 0.08029, 0.9615, 0.5, 0.9231, 0.5, 0.8846, 0.5, 0.8462, 0.5, 0.8077, 0.5, 0.7692, 0.5, 0.7308, 0.5, 0.6923, 0.5, 0.6538, 0.5, 0.6154, 0.5, 0.8615, 0.03749, 0.5769, 0.625, 0.6154, 0.625, 0.6538, 0.625, 0.6923, 0.625, 0.7308, 0.625, 0.7692, 0.625, 0.8077, 0.625, 0.8462, 0.625, 0.8846, 0.625, 0.9231, 0.625, 0.9615, 0.625, 0.01734, -0.03601, 0.4615, 1.0, 0.0, 0.0, 0.4615, 0.875, 0.4231, 0.875, 0.3846, 0.875, 0.3462, 0.875, 0.07871, 0.1269, 0.5312, 0.9167, 0.5, 0.9167, 0.4688, 0.9167, 0.4375, 0.9167, 0.4062, 0.9167, 0.375, 0.9167, 0.3438, 0.9167, 0.3125, 0.9167, 0.2812, 0.9167, 0.25, 0.9167, 0.2188, 0.9167, 0.1875, 0.9167, 0.09085, 0.07036, 0.4231, 1.0, 0.4615, 0.5, 0.0, 0.0, 0.0, 0.0, 0.4615, 1.0, 0.5, 0.5, 0.5, 1.0, 0.0, 0.0, 0.0, 0.0, 0.8615, 0.03749, 0.5385, 0.5, 0.5, 0.5, 0.0, 0.0, 0.4615, 0.625, 0.5, 0.625, 0.5385, 0.625, 0.5769, 0.625, 0.03846, 0.625, 0.07692, 0.625, 0.1154, 0.625, 0.1538, 0.625, 0.1923, 0.625, 0.2308, 0.625, 0.2692, 0.625, 0.3077, 0.625, 0.3462, 0.625, 0.3846, 0.625, 0.4231, 0.625, 0.4615, 0.625, 0.0, 0.0, 0.4615, 0.5, 0.4231, 0.5, 0.3846, 0.5, 0.3462, 0.5, 0.3077, 0.5, 0.2692, 0.5, 0.2308, 0.5, 0.1923, 0.5, 0.1538, 0.5, 0.1154, 0.5, 0.07692, 0.5, 0.03846, 0.5])
me_cylinder_001.materials.append(mat_ratchet_metal)
me_cylinder_001.materials.append(mat_thumbwheel_metal)
me_cylinder_001.update()

# ---- objects
ob_ring_guard = bpy.data.objects.new('Ring Guard', me_cylinder_001)

# ---- transforms, parenting, visibility, modifiers, constraints
ob_ring_guard.location = (0.0, 0.0, 0.0)

# ---- collection membership
scene.collection.objects.link(ob_ring_guard)

# ---- scene / render settings (as saved in the file)
scene.frame_start = 1; scene.frame_end = 250; scene.frame_set(1)
scene.render.engine = 'BLENDER_EEVEE_NEXT'
scene.cycles.use_denoising = False
scene.cycles.samples = 128
scene.cycles.sampling_pattern = 'TABULATED_SOBOL'
scene.cycles.use_adaptive_sampling = False
scene.cycles.use_light_tree = False
scene.view_settings.view_transform = 'Filmic'
bpy.context.view_layer.update()

# ---- added for rendering (the .blend has no active camera and no usable light): camera, sun
cam_auto = bpy.data.cameras.new('AutoCamera')
cam_auto.lens = 50.0
cam_auto.sensor_width = 36.0
cam_auto.clip_end = 1000.0
ob_auto_camera = bpy.data.objects.new('AutoCamera', cam_auto)
scene.collection.objects.link(ob_auto_camera)
ob_auto_camera.location = (0.185045, -0.227554, 0.148036)
ob_auto_camera.rotation_euler = (1.09748, -7.21219e-08, 0.694738)
scene.camera = ob_auto_camera
light_auto_sun = bpy.data.lights.new('AutoSun', 'SUN')
light_auto_sun.energy = 3.0
light_auto_sun.angle = 0.0523599
ob_auto_sun = bpy.data.objects.new('AutoSun', light_auto_sun)
scene.collection.objects.link(ob_auto_sun)
ob_auto_sun.rotation_euler = (0.872665, 0.174533, 0.523599)
bpy.context.view_layer.update()
